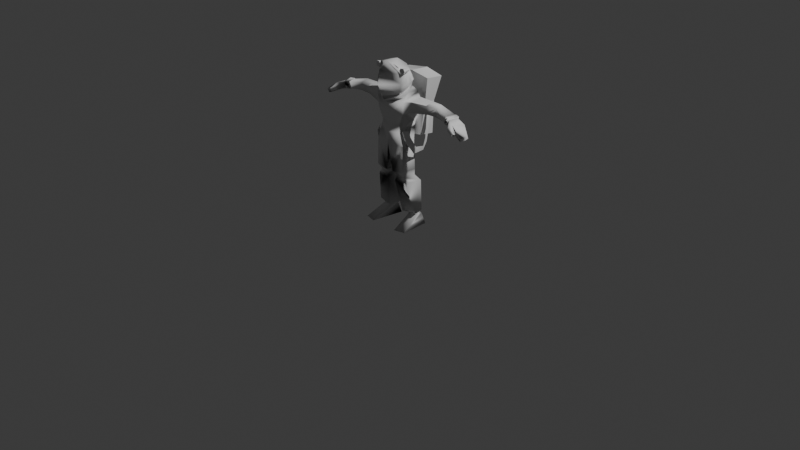 # Source: HALF_ASTRO.blend  (saved by Blender 4.2.66; exported with 4.5.12 LTS)
import bpy
from mathutils import Matrix  # noqa: F401  (used for matrix-valued properties, if any)

bpy.ops.wm.read_factory_settings(use_empty=True)
scene = bpy.context.scene
scene.name = 'Scene'

# ---- collections
col_collection = bpy.data.collections.new('Collection'); scene.collection.children.link(col_collection)

# ---- world
world_world = bpy.data.worlds.new('World'); scene.world = world_world
world_world.use_nodes = True; world_world.node_tree.nodes.clear()
_N = world_world.node_tree.nodes; _L = world_world.node_tree.links
n0 = _N.new('ShaderNodeOutputWorld'); n0.name = 'World Output'; n0.location = (300, 300)
n1 = _N.new('ShaderNodeBackground'); n1.name = 'Background'; n1.location = (10, 300)
n1.inputs[0].default_value = (0.05088, 0.05088, 0.05088, 1.0)
_L.new(n1.outputs[0], n0.inputs[0])
n0.is_active_output = True
world_world.color = (0.05088, 0.05088, 0.05088)
world_world.sun_shadow_jitter_overblur = 0.0

# ---- cameras
cam_camera = bpy.data.cameras.new('Camera')
cam_camera.clip_end = 100.0
cam_camera.ortho_scale = 7.314

# ---- lights
light_light = bpy.data.lights.new('Light', 'POINT')
light_light.energy = 1000.0
light_light.shadow_soft_size = 0.1

# ---- meshes
me_spaceman_data_001 = bpy.data.meshes.new('Spaceman_data.001')
me_spaceman_data_001.from_pydata([(5.627, 44.3, -11.64), (20.25, 46.37, -10.36), (4.273, 47.19, 9.799), (18.4, 48.21, 9.525), (5.054, 53.04, -5.697), (17.9, 53.66, -4.009), (16.21, 53.28, 8.226), (5.942, 53.35, 7.136), (4.549, 57.95, -7.202), (18.25, 59.77, -3.904), (17.27, 59.64, 12.5), (3.918, 57.73, 12.71), (14.89, 101.1, 9.983), (18.12, 101.5, 4.392), (27.15, -3.044e-06, 18.68), (16.27, 163.4, 2.322), (22.62, 11.59, -2.603), (25.0, 2.346e-06, -12.43), (22.42, 11.64, -9.445), (10.33, 2.499e-06, -13.37), (11.35, 10.85, -9.854), (15.17, -3.494e-06, 21.44), (16.41, 161.0, 2.391), (14.43, 163.4, 2.53), (14.57, 160.9, 2.601), (12.54, 10.05, -0.6906), (18.09, 165.3, 11.57), (18.37, 160.0, 11.72), (12.78, 87.04, -7.891), (12.56, 101.8, -9.003), (23.51, 122.0, -9.289), (15.73, 118.6, -13.68), (16.15, 138.9, -9.682), (8.598, 142.7, -7.995), (17.16, 132.3, 11.16), (14.49, 138.9, 1.875), (52.31, 123.6, -6.206), (40.82, 125.2, -8.201), (39.2, 134.5, -6.806), (51.69, 134.8, -5.654), (39.96, 132.8, 3.044), (51.6, 132.4, 2.006), (40.41, 123.6, 1.628), (51.84, 124.5, 2.123), (91.79, 113.9, 10.62), (78.73, 119.4, 7.478), (93.38, 114.2, 5.397), (77.45, 120.8, 12.59), (85.88, 117.4, 12.1), (84.47, 117.8, 14.32), (93.7, 117.5, 11.7), (95.57, 118.6, 5.395), (80.87, 126.8, 9.971), (84.38, 125.0, -2.654), (91.49, 114.0, -0.6137), (82.07, 118.3, -3.68), (78.84, 124.7, 13.77), (87.5, 120.6, 12.54), (85.75, 120.5, 14.8), (13.72, 135.0, 8.952), (8.483, 148.1, -7.906), (12.0, 12.92, -0.6332), (11.6, 12.98, -7.829), (21.48, 14.31, -1.415), (21.11, 13.73, -7.089), (14.59, 165.1, 11.97), (13.39, 106.8, -9.028), (14.88, 159.8, 12.12), (17.49, 86.67, 11.45), (13.69, 138.6, 10.74), (14.93, 159.0, 11.35), (11.78, 166.8, 12.81), (15.08, 143.9, 2.741), (14.33, 140.7, 12.27), (17.69, 146.6, 3.018), (10.79, 166.7, 0.3496), (16.0, 150.2, 13.06), (17.58, 151.5, 6.052), (13.97, 140.6, 11.14), (8.8, 143.8, -9.577), (8.44, 148.3, -9.223), (15.42, 139.5, 1.506), (15.85, 143.6, 2.733), (14.28, 137.6, 11.72), (14.55, 135.1, 9.454), (24.95, 15.99, 1.921), (8.449, 13.77, -10.65), (9.125, 13.66, 3.928), (22.49, 15.03, -9.418), (75.83, 130.2, -3.996), (72.4, 129.3, 6.624), (70.36, 122.6, 6.612), (73.27, 118.9, -5.711), (70.47, 130.4, -5.5), (68.58, 120.6, -7.626), (67.67, 130.1, 4.768), (65.52, 123.0, 4.756), (18.84, 93.74, -11.12), (18.28, 91.31, -27.53), (22.5, 149.2, -34.74), (22.5, 151.0, -15.66), (19.23, 122.1, -26.36), (20.44, 122.5, -18.05), (11.43, 108.2, 10.56), (12.45, 99.99, 12.05), (19.36, 93.52, 10.87), (22.24, 96.29, 5.779), (24.73, 79.77, 3.926), (24.0, 85.88, 0.3945), (24.2, 80.34, -9.25), (26.98, 85.9, -6.643), (24.91, 88.0, -13.0), (26.12, 93.62, -10.05), (18.06, 124.6, -29.39), (19.8, 125.3, -15.63), (10.41, 159.3, -4.187), (14.89, 157.6, 2.831), (10.89, 152.7, -6.175), (9.709, 148.7, -5.367), (17.05, 151.5, 5.236), (17.07, 146.5, 2.287), (13.6, 156.2, -2.806), (16.07, 155.8, 0.9222), (13.18, 150.5, -3.352), (0.0, 99.64, 14.86), (0.0, 87.45, 14.97), (0.0, 106.8, 12.11), (0.0, 118.5, 13.16), (0.0, 127.3, 16.27), (0.0, 130.8, 15.44), (0.0, 134.5, 18.22), (0.0, 161.9, 25.25), (0.0, 169.8, 15.71), (0.0, 136.5, 21.85), (0.0, 170.0, 1.955), (0.0, 149.6, 27.58), (0.0, 136.8, 19.74), (0.0, 130.4, 16.74), (0.0, 133.1, 20.12), (0.0, 89.77, -28.94), (0.0, 152.2, -37.39), (0.0, 91.3, -9.402), (0.0, 153.5, -17.15), (0.0, 123.7, -31.99), (75.62, 129.1, -2.726), (72.94, 128.4, 5.567), (8.598, 142.7, -7.995), (16.83, 119.2, 10.85), (71.34, 123.1, 5.559), (73.62, 120.2, -4.066), (11.6, 12.98, -7.829), (69.87, 130.0, -5.205), (68.2, 121.1, -7.184), (67.36, 129.8, 4.15), (65.39, 123.3, 4.139), (8.483, 148.1, -7.906), (0.0, 134.5, 18.22), (13.69, 138.6, 10.74), (14.89, 157.6, 2.831), (15.08, 143.9, 2.741), (17.05, 151.5, 5.236), (17.07, 146.5, 2.287), (13.97, 140.6, 11.14), (0.0, 136.8, 19.74), (13.72, 135.0, 8.952), (14.49, 138.9, 1.875), (8.8, 143.8, -9.577), (8.44, 148.3, -9.223), (0.0, 130.4, 16.74), (0.0, 133.1, 20.12), (15.85, 143.6, 2.733), (14.55, 135.1, 9.454), (15.42, 139.5, 1.506), (12.0, 12.92, -0.6332), (21.48, 14.31, -1.415), (21.11, 13.73, -7.089), (14.69, 156.2, -2.806), (16.7, 155.8, 0.9222), (16.44, 151.7, -3.352), (18.78, 151.1, 1.053), (0.0, 84.69, -10.33), (22.1, 134.6, -6.678), (22.84, 121.6, 6.375), (24.21, 132.9, 6.773), (13.21, 162.4, 12.22), (19.47, 162.8, 11.5), (16.88, 162.3, 2.294), (14.02, 162.1, 2.619), (-5.627, 44.3, -11.64), (-20.25, 46.37, -10.36), (-4.273, 47.19, 9.799), (-18.4, 48.21, 9.525), (-5.054, 53.04, -5.697), (-17.9, 53.66, -4.009), (-16.21, 53.28, 8.226), (-5.942, 53.35, 7.136), (-4.549, 57.95, -7.202), (-18.25, 59.77, -3.904), (-17.27, 59.64, 12.5), (-3.918, 57.73, 12.71), (-14.89, 101.1, 9.983), (-18.12, 101.5, 4.392), (-27.15, -3.044e-06, 18.68), (-16.27, 163.4, 2.322), (-22.62, 11.59, -2.603), (-25.0, 2.346e-06, -12.43), (-22.42, 11.64, -9.445), (-10.33, 2.499e-06, -13.37), (-11.35, 10.85, -9.854), (-15.17, -3.494e-06, 21.44), (-16.41, 161.0, 2.391), (-14.43, 163.4, 2.53), (-14.57, 160.9, 2.601), (-12.54, 10.05, -0.6906), (-18.09, 165.3, 11.57), (-18.37, 160.0, 11.72), (-12.78, 87.04, -7.891), (-12.56, 101.8, -9.003), (-23.51, 122.0, -9.289), (-15.73, 118.6, -13.68), (-16.15, 138.9, -9.682), (-8.598, 142.7, -7.995), (-17.16, 132.3, 11.16), (-14.49, 138.9, 1.875), (-52.31, 123.6, -6.206), (-40.82, 125.2, -8.201), (-39.2, 134.5, -6.806), (-51.69, 134.8, -5.654), (-39.96, 132.8, 3.044), (-51.6, 132.4, 2.006), (-40.41, 123.6, 1.628), (-51.84, 124.5, 2.123), (-91.79, 113.9, 10.62), (-78.73, 119.4, 7.478), (-93.38, 114.2, 5.397), (-77.45, 120.8, 12.59), (-85.88, 117.4, 12.1), (-84.47, 117.8, 14.32), (-93.7, 117.5, 11.7), (-95.57, 118.6, 5.395), (-80.87, 126.8, 9.971), (-84.38, 125.0, -2.654), (-91.49, 114.0, -0.6137), (-82.07, 118.3, -3.68), (-78.84, 124.7, 13.77), (-87.5, 120.6, 12.54), (-85.75, 120.5, 14.8), (-13.72, 135.0, 8.952), (-8.483, 148.1, -7.906), (-12.0, 12.92, -0.6332), (-11.6, 12.98, -7.829), (-21.48, 14.31, -1.415), (-21.11, 13.73, -7.089), (-14.59, 165.1, 11.97), (-13.39, 106.8, -9.028), (-14.88, 159.8, 12.12), (-17.49, 86.67, 11.45), (-13.69, 138.6, 10.74), (-14.93, 159.0, 11.35), (-11.78, 166.8, 12.81), (-15.08, 143.9, 2.741), (-14.33, 140.7, 12.27), (-17.69, 146.6, 3.018), (-10.79, 166.7, 0.3496), (-16.0, 150.2, 13.06), (-17.58, 151.5, 6.052), (-13.97, 140.6, 11.14), (-8.8, 143.8, -9.577), (-8.44, 148.3, -9.223), (-15.42, 139.5, 1.506), (-15.85, 143.6, 2.733), (-14.28, 137.6, 11.72), (-14.55, 135.1, 9.454), (-24.95, 15.99, 1.921), (-8.449, 13.77, -10.65), (-9.125, 13.66, 3.928), (-22.49, 15.03, -9.418), (-75.83, 130.2, -3.996), (-72.4, 129.3, 6.624), (-70.36, 122.6, 6.612), (-73.27, 118.9, -5.711), (-70.47, 130.4, -5.5), (-68.58, 120.6, -7.626), (-67.67, 130.1, 4.768), (-65.52, 123.0, 4.756), (-18.84, 93.74, -11.12), (-18.28, 91.31, -27.53), (-22.5, 149.2, -34.74), (-22.5, 151.0, -15.66), (-19.23, 122.1, -26.36), (-20.44, 122.5, -18.05), (-11.43, 108.2, 10.56), (-12.45, 99.99, 12.05), (-19.36, 93.52, 10.87), (-22.24, 96.29, 5.779), (-24.73, 79.77, 3.926), (-24.0, 85.88, 0.3945), (-24.2, 80.34, -9.25), (-26.98, 85.9, -6.643), (-24.91, 88.0, -13.0), (-26.12, 93.62, -10.05), (-18.06, 124.6, -29.39), (-19.8, 125.3, -15.63), (-10.41, 159.3, -4.187), (-14.89, 157.6, 2.831), (-10.89, 152.7, -6.175), (-9.709, 148.7, -5.367), (-17.05, 151.5, 5.236), (-17.07, 146.5, 2.287), (-13.6, 156.2, -2.806), (-16.07, 155.8, 0.9222), (-13.18, 150.5, -3.352), (-75.62, 129.1, -2.726), (-72.94, 128.4, 5.567), (-8.598, 142.7, -7.995), (-16.83, 119.2, 10.85), (-71.34, 123.1, 5.559), (-73.62, 120.2, -4.066), (-11.6, 12.98, -7.829), (-69.87, 130.0, -5.205), (-68.2, 121.1, -7.184), (-67.36, 129.8, 4.15), (-65.39, 123.3, 4.139), (-8.483, 148.1, -7.906), (-13.69, 138.6, 10.74), (-14.89, 157.6, 2.831), (-15.08, 143.9, 2.741), (-17.05, 151.5, 5.236), (-17.07, 146.5, 2.287), (-13.97, 140.6, 11.14), (-13.72, 135.0, 8.952), (-14.49, 138.9, 1.875), (-8.8, 143.8, -9.577), (-8.44, 148.3, -9.223), (-15.85, 143.6, 2.733), (-14.55, 135.1, 9.454), (-15.42, 139.5, 1.506), (-12.0, 12.92, -0.6332), (-21.48, 14.31, -1.415), (-21.11, 13.73, -7.089), (-14.69, 156.2, -2.806), (-16.7, 155.8, 0.9222), (-16.44, 151.7, -3.352), (-18.78, 151.1, 1.053), (-22.1, 134.6, -6.678), (-22.84, 121.6, 6.375), (-24.21, 132.9, 6.773), (-13.21, 162.4, 12.22), (-19.47, 162.8, 11.5), (-16.88, 162.3, 2.294), (-14.02, 162.1, 2.619)], [(146, 35), (35, 59), (133, 136), (160, 116), (130, 138), (137, 129), (119, 161), (158, 119), (122, 121), (314, 223), (223, 247), (327, 304), (307, 328), (325, 307), (310, 309)], [(47, 49, 58, 56), (124, 104, 103, 126), (66, 31, 147, 103), (5, 4, 8, 9), (5, 9, 10, 6), (6, 7, 2, 3), (6, 10, 11, 7), (104, 124, 125, 68), (4, 0, 2, 7), (48, 49, 47, 45), (104, 68, 28, 29), (37, 36, 43, 42), (50, 44, 46, 51), (7, 11, 8, 4), (1, 0, 4, 5), (145, 52, 53, 144), (45, 148, 149, 55), (19, 17, 14, 21), (44, 45, 46), (148, 45, 47), (46, 54, 51), (52, 145, 56), (57, 45, 52), (45, 57, 48), (152, 36, 39, 151), (28, 9, 8, 180), (164, 165, 81, 84), (21, 14, 16, 25), (145, 148, 47, 56), (16, 174, 173, 25), (21, 25, 20, 19), (104, 29, 66, 103), (153, 151, 39, 41), (154, 153, 41, 43), (103, 147, 127, 126), (51, 53, 52, 50), (54, 55, 53, 51), (56, 58, 57, 52), (58, 49, 48, 57), (46, 45, 55, 54), (55, 149, 144, 53), (175, 18, 20, 150), (42, 43, 41, 40), (171, 83, 169, 168), (40, 41, 39, 38), (18, 16, 14, 17), (85, 87, 173, 174), (18, 175, 174, 16), (86, 88, 175, 150), (68, 125, 11, 10), (86, 0, 1, 88), (25, 173, 150, 20), (17, 19, 20, 18), (45, 44, 50, 52), (178, 179, 161, 118), (77, 76, 73, 74), (155, 118, 161, 72), (134, 132, 71, 75), (75, 158, 115), (133, 163, 162, 73), (157, 162, 163, 156), (72, 161, 162, 69), (60, 159, 170, 167), (76, 70, 131, 135), (158, 77, 160), (135, 133, 73, 76), (70, 71, 132, 131), (77, 74, 120, 160), (74, 73, 78, 120), (76, 77, 158, 70), (80, 82, 172, 166), (172, 82, 83, 171), (157, 83, 170, 159), (34, 164, 129, 128), (165, 33, 79, 81), (156, 169, 83, 157), (1, 3, 85, 88), (2, 0, 86, 87), (61, 87, 86, 62), (64, 88, 85, 63), (95, 90, 89, 93), (94, 92, 91, 96), (92, 94, 93, 89), (90, 95, 96, 91), (6, 3, 1, 5), (2, 87, 85, 3), (98, 97, 141, 139), (140, 99, 113, 143), (98, 113, 114, 97), (12, 105, 106, 13), (105, 107, 108, 106), (108, 107, 109, 110), (110, 109, 111, 112), (102, 101, 113, 114), (102, 112, 111, 101), (179, 177, 158, 160), (115, 176, 178, 117), (177, 176, 115, 158), (71, 70, 158, 75), (179, 160, 161), (178, 179, 177, 176), (118, 117, 178), (129, 164, 171, 168), (125, 180, 8, 11), (100, 99, 140, 142), (149, 148, 91, 92), (149, 92, 89, 144), (145, 144, 89, 90), (148, 145, 90, 91), (154, 96, 95, 153), (153, 95, 93, 151), (152, 151, 93, 94), (154, 152, 94, 96), (127, 147, 34, 128), (139, 143, 113, 98), (100, 114, 113, 99), (43, 36, 152, 154), (36, 37, 38, 39), (42, 40, 183, 182), (164, 34, 165), (165, 32, 146), (165, 34, 32), (30, 31, 32, 181), (147, 182, 183, 34), (31, 30, 182, 147), (181, 32, 34, 183), (37, 42, 182, 30), (38, 37, 30, 181), (183, 40, 38, 181), (28, 68, 10, 9), (23, 187, 184, 65), (24, 187, 23, 15, 186, 22), (15, 26, 185, 186), (27, 185, 26, 65, 184, 67), (24, 22, 27, 67), (15, 23, 65, 26), (27, 22, 186, 185), (187, 24, 67, 184), (235, 244, 246, 237), (124, 126, 291, 292), (254, 291, 315, 219), (193, 197, 196, 192), (193, 194, 198, 197), (194, 191, 190, 195), (194, 195, 199, 198), (292, 256, 125, 124), (192, 195, 190, 188), (236, 233, 235, 237), (292, 217, 216, 256), (225, 230, 231, 224), (238, 239, 234, 232), (195, 192, 196, 199), (189, 193, 192, 188), (313, 312, 241, 240), (233, 243, 317, 316), (207, 209, 202, 205), (232, 234, 233), (316, 235, 233), (234, 239, 242), (240, 244, 313), (245, 240, 233), (233, 236, 245), (320, 319, 227, 224), (216, 180, 196, 197), (330, 272, 269, 331), (209, 213, 204, 202), (313, 244, 235, 316), (204, 213, 337, 338), (209, 207, 208, 213), (292, 291, 254, 217), (321, 229, 227, 319), (322, 231, 229, 321), (291, 126, 127, 315), (239, 238, 240, 241), (242, 239, 241, 243), (244, 240, 245, 246), (246, 245, 236, 237), (234, 242, 243, 233), (243, 241, 312, 317), (339, 318, 208, 206), (230, 228, 229, 231), (335, 168, 169, 271), (228, 226, 227, 229), (206, 205, 202, 204), (273, 338, 337, 275), (206, 204, 338, 339), (274, 318, 339, 276), (256, 198, 199, 125), (274, 276, 189, 188), (213, 208, 318, 337), (205, 206, 208, 207), (233, 240, 238, 232), (342, 306, 328, 343), (265, 262, 261, 264), (323, 260, 328, 306), (134, 263, 259, 132), (263, 303, 325), (133, 261, 329, 163), (324, 156, 163, 329), (260, 257, 329, 328), (248, 333, 334, 326), (264, 135, 131, 258), (325, 327, 265), (135, 264, 261, 133), (258, 131, 132, 259), (265, 327, 308, 262), (262, 308, 266, 261), (264, 258, 325, 265), (268, 332, 336, 270), (336, 335, 271, 270), (324, 326, 334, 271), (222, 128, 129, 330), (331, 269, 267, 221), (156, 324, 271, 169), (189, 276, 273, 191), (190, 275, 274, 188), (249, 250, 274, 275), (252, 251, 273, 276), (283, 281, 277, 278), (282, 284, 279, 280), (280, 277, 281, 282), (278, 279, 284, 283), (194, 193, 189, 191), (190, 191, 273, 275), (286, 139, 141, 285), (140, 143, 301, 287), (286, 285, 302, 301), (200, 201, 294, 293), (293, 294, 296, 295), (296, 298, 297, 295), (298, 300, 299, 297), (290, 302, 301, 289), (290, 289, 299, 300), (343, 327, 325, 341), (303, 305, 342, 340), (341, 325, 303, 340), (259, 263, 325, 258), (343, 328, 327), (342, 340, 341, 343), (306, 342, 305), (129, 168, 335, 330), (125, 199, 196, 180), (288, 142, 140, 287), (317, 280, 279, 316), (317, 312, 277, 280), (313, 278, 277, 312), (316, 279, 278, 313), (322, 321, 283, 284), (321, 319, 281, 283), (320, 282, 281, 319), (322, 284, 282, 320), (127, 128, 222, 315), (139, 286, 301, 143), (288, 287, 301, 302), (231, 322, 320, 224), (224, 227, 226, 225), (230, 345, 346, 228), (330, 331, 222), (331, 314, 220), (331, 220, 222), (218, 344, 220, 219), (315, 222, 346, 345), (219, 315, 345, 218), (344, 346, 222, 220), (225, 218, 345, 230), (226, 344, 218, 225), (346, 344, 226, 228), (216, 197, 198, 256), (211, 253, 347, 350), (212, 210, 349, 203, 211, 350), (203, 349, 348, 214), (215, 255, 347, 253, 214, 348), (212, 255, 215, 210), (203, 214, 253, 211), (215, 348, 349, 210), (350, 347, 255, 212), (75, 263, 134), (115, 303, 263, 75), (117, 305, 303, 115), (118, 306, 305, 117), (118, 155, 323, 306), (167, 333, 323, 155), (167, 166, 332, 333), (146, 314, 332, 166), (146, 32, 220, 314), (31, 219, 220, 32), (31, 66, 254, 219), (29, 217, 254, 66), (29, 28, 216, 217), (28, 180, 216), (141, 142, 288, 302, 285), (141, 97, 114, 100, 142)])
me_spaceman_data_001.polygons.foreach_set('use_smooth', [1, 1, 1, 1, 1, 1, 1, 1, 1, 1, 1, 1, 1, 1, 1, 1, 1, 1, 1, 1, 1, 1, 1, 1, 1, 1, 1, 1, 1, 1, 1, 1, 1, 1, 1, 1, 1, 1, 1, 1, 1, 1, 1, 1, 1, 1, 1, 1, 1, 1, 1, 1, 1, 1, 1, 1, 1, 1, 1, 1, 1, 1, 1, 1, 1, 1, 1, 1, 1, 1, 1, 1, 1, 1, 1, 1, 1, 1, 1, 1, 1, 1, 1, 1, 1, 1, 1, 0, 0, 1, 1, 1, 1, 1, 1, 1, 1, 1, 1, 1, 0, 1, 1, 1, 0, 1, 1, 1, 1, 1, 1, 1, 1, 1, 1, 0, 1, 1, 1, 1, 1, 1, 1, 1, 1, 0, 1, 1, 0, 1, 0, 0, 0, 0, 0, 0, 0, 0, 1, 1, 1, 1, 1, 1, 1, 1, 1, 1, 1, 1, 1, 1, 1, 1, 1, 1, 1, 1, 1, 1, 1, 1, 1, 1, 1, 1, 1, 1, 1, 1, 1, 1, 1, 1, 1, 1, 1, 1, 1, 1, 1, 1, 1, 1, 1, 1, 1, 1, 1, 1, 1, 1, 1, 1, 1, 1, 1, 1, 1, 1, 1, 1, 1, 1, 1, 1, 1, 1, 1, 1, 1, 1, 1, 1, 1, 1, 1, 1, 1, 1, 1, 1, 1, 1, 1, 0, 0, 1, 1, 1, 1, 1, 1, 1, 1, 1, 1, 1, 0, 1, 1, 1, 0, 1, 1, 1, 1, 1, 1, 1, 1, 1, 1, 0, 1, 1, 1, 1, 1, 1, 1, 1, 1, 0, 1, 1, 0, 1, 0, 0, 0, 0, 0, 0, 0, 0, 1, 1, 1, 1, 1, 1, 1, 1, 1, 1, 1, 1, 1, 1, 1, 1])
_uv = me_spaceman_data_001.uv_layers.new(name='UVMap')
_uv.uv.foreach_set('vector', [0.8602, 0.8567, 0.8617, 0.8922, 0.8756, 0.8929, 0.8796, 0.8574, 0.747, 0.4322, 0.7158, 0.4157, 0.703, 0.4503, 0.7399, 0.4642, 0.0, 0.0, 0.0, 0.0, 0.765, 0.386, 0.747, 0.4322, 0.2298, 0.2055, 0.0, 0.0, 0.0, 0.0, 0.0, 0.0, 0.2298, 0.2055, 0.2606, 0.2201, 0.2617, 0.1738, 0.2299, 0.1677, 0.2207, 0.2719, 0.2298, 0.2055, 0.1676, 0.2605, 0.1592, 0.3186, 0.2207, 0.2719, 0.2514, 0.2795, 0.2606, 0.2201, 0.2298, 0.2055, 0.7158, 0.4157, 0.747, 0.4322, 0.3578, 0.2987, 0.3819, 0.3374, 0.0, 0.0, 0.0, 0.0, 0.1676, 0.2605, 0.2298, 0.2055, 0.937, 0.647, 0.9435, 0.6234, 0.9088, 0.6176, 0.9026, 0.6278, 0.7158, 0.4157, 0.3819, 0.3374, 0.0, 0.0, 0.435, 0.1666, 0.6761, 0.3082, 0.6324, 0.2975, 0.6187, 0.3365, 0.6492, 0.3521, 0.8457, 0.6588, 0.8677, 0.6595, 0.8729, 0.6355, 0.8549, 0.6303, 0.2298, 0.2055, 0.2606, 0.2201, 0.0, 0.0, 0.0, 0.0, 0.0, 0.0, 0.0, 0.0, 0.0, 0.0, 0.2298, 0.2055, 0.8335, 0.7784, 0.7994, 0.7918, 0.8345, 0.851, 0.8574, 0.8043, 0.9235, 0.6977, 0.9624, 0.6977, 0.9746, 0.6531, 0.937, 0.647, 0.7363, 0.5422, 0.5672, 0.603, 0.0, 0.0, 0.0, 0.0, 0.8677, 0.6595, 0.937, 0.647, 0.8729, 0.6355, 0.9435, 0.6234, 0.937, 0.647, 0.9746, 0.6531, 0.7503, 0.8242, 0.7485, 0.7895, 0.7352, 0.8113, 0.8602, 0.8567, 0.8574, 0.8043, 0.8345, 0.851, 0.8345, 0.851, 0.8098, 0.8867, 0.8521, 0.8976, 0.8406, 0.9082, 0.8521, 0.8976, 0.8098, 0.8867, 0.9072, 0.4969, 0.6324, 0.2975, 0.6359, 0.2558, 0.5373, 0.2558, 0.0, 0.0, 0.0, 0.0, 0.0, 0.0, 0.0, 0.0, 0.8802, 0.1728, 0.8822, 0.1309, 0.877, 0.1329, 0.8759, 0.1725, 0.0, 0.0, 0.0, 0.0, 0.5833, 0.5492, 0.0, 0.0, 0.8602, 0.8567, 0.8796, 0.8574, 0.8869, 0.8094, 0.8574, 0.8043, 0.5833, 0.5492, 0.5971, 0.5431, 0.0, 0.0, 0.7363, 0.5422, 0.0, 0.0, 0.7363, 0.5422, 0.7598, 0.5739, 0.7363, 0.5422, 0.7158, 0.4157, 0.435, 0.1666, 0.0, 0.0, 0.747, 0.4322, 0.5386, 0.2844, 0.5373, 0.2558, 0.6359, 0.2558, 0.6324, 0.2975, 0.5373, 0.2558, 0.5386, 0.2844, 0.6324, 0.2975, 0.6359, 0.2558, 0.747, 0.4322, 0.765, 0.386, 0.7367, 0.3691, 0.7158, 0.4157, 0.7521, 0.8489, 0.8345, 0.851, 0.7994, 0.7918, 0.7503, 0.8242, 0.7503, 0.8242, 0.7994, 0.7918, 0.7853, 0.7684, 0.7485, 0.7895, 0.8345, 0.851, 0.8521, 0.8976, 0.8617, 0.8922, 0.8602, 0.8567, 0.8521, 0.8976, 0.8614, 0.9082, 0.869, 0.9014, 0.8617, 0.8922, 0.8763, 0.6864, 0.9235, 0.6977, 0.937, 0.647, 0.8677, 0.6595, 0.7994, 0.7918, 0.8335, 0.7784, 0.813, 0.7486, 0.7853, 0.7684, 0.0, 0.0, 0.6099, 0.5662, 0.6967, 0.5691, 0.0, 0.0, 0.6957, 0.2631, 0.6359, 0.2558, 0.6324, 0.2975, 0.6761, 0.3082, 0.0, 0.0, 0.0, 0.0, 0.8751, 0.2514, 0.8983, 0.2524, 0.6964, 0.2137, 0.6347, 0.2142, 0.6359, 0.2558, 0.6957, 0.2631, 0.6099, 0.5662, 0.5833, 0.5492, 0.0, 0.0, 0.5672, 0.603, 0.0, 0.0, 0.0, 0.0, 0.0, 0.0, 0.0, 0.0, 0.6099, 0.5662, 0.6228, 0.5568, 0.5971, 0.5431, 0.5833, 0.5492, 0.0, 0.0, 0.0, 0.0, 0.0, 0.0, 0.0, 0.0, 0.3819, 0.3374, 0.3578, 0.2987, 0.2606, 0.2201, 0.2514, 0.2795, 0.0, 0.0, 0.0, 0.0, 0.0, 0.0, 0.0, 0.0, 0.7363, 0.5422, 0.7241, 0.5363, 0.6894, 0.5545, 0.6967, 0.5691, 0.5672, 0.603, 0.7363, 0.5422, 0.7598, 0.5739, 0.6099, 0.5662, 0.8345, 0.851, 0.7521, 0.8489, 0.7491, 0.867, 0.8098, 0.8867, 0.0, 0.0, 0.0, 0.0, 0.07846, 0.9414, 0.1317, 0.9407, 0.584, 0.7533, 0.5618, 0.803, 0.6079, 0.7926, 0.6099, 0.762, 0.1306, 0.9539, 0.1317, 0.9407, 0.07846, 0.9414, 0.06493, 0.9486, 0.09573, 0.8487, 0.1246, 0.8045, 0.09282, 0.7616, 0.0473, 0.8261, 0.08319, 0.8866, 0.1214, 0.8893, 0.09573, 0.8487, 0.0, 0.0, 0.0, 0.0, 0.0, 0.0, 0.6079, 0.7926, 0.0, 0.0, 0.0, 0.0, 0.3796, 0.8662, 0.3918, 0.8676, 0.3816, 0.7855, 0.3905, 0.7818, 0.394, 0.7324, 0.3826, 0.7419, 0.9017, 0.06338, 0.9021, 0.129, 0.9054, 0.1279, 0.9054, 0.06781, 0.6476, 0.7908, 0.6079, 0.7926, 0.6605, 0.859, 0.608, 0.8724, 0.0, 0.0, 0.584, 0.7533, 0.6099, 0.762, 0.608, 0.8724, 0.0, 0.0, 0.6079, 0.7926, 0.6476, 0.7908, 0.6079, 0.7926, 0.09282, 0.7616, 0.1246, 0.8045, 0.6605, 0.859, 0.6097, 0.757, 0.5815, 0.7486, 0.584, 0.7533, 0.6099, 0.762, 0.5815, 0.7486, 0.5586, 0.7981, 0.5618, 0.803, 0.584, 0.7533, 0.6476, 0.7908, 0.584, 0.7533, 0.0, 0.0, 0.6079, 0.7926, 0.883, 0.06804, 0.8822, 0.1309, 0.9021, 0.129, 0.9017, 0.06338, 0.8802, 0.1728, 0.8958, 0.1763, 0.9021, 0.129, 0.8822, 0.1309, 0.0, 0.0, 0.0, 0.0, 0.9054, 0.1279, 0.9021, 0.129, 0.7672, 0.3215, 0.0, 0.0, 0.0, 0.0, 0.7574, 0.3326, 0.8822, 0.1309, 0.883, 0.06804, 0.8765, 0.07392, 0.877, 0.1329, 0.3918, 0.8676, 0.8751, 0.2514, 0.0, 0.0, 0.0, 0.0, 0.0, 0.0, 0.1592, 0.3186, 0.06903, 0.1671, 0.0, 0.0, 0.1676, 0.2605, 0.0, 0.0, 0.0, 0.0, 0.06185, 0.1224, 0.04819, 0.1274, 0.06185, 0.1224, 0.02888, 0.09067, 0.02543, 0.1058, 0.05678, 0.1901, 0.06921, 0.1922, 0.06903, 0.1671, 0.05453, 0.1676, 0.9088, 0.3614, 0.8912, 0.3669, 0.8907, 0.4034, 0.9087, 0.404, 0.9087, 0.4282, 0.8904, 0.4229, 0.8723, 0.4859, 0.9072, 0.4969, 0.8912, 0.3669, 0.9088, 0.3614, 0.9104, 0.3032, 0.8738, 0.3144, 0.8904, 0.4229, 0.9087, 0.4282, 0.9087, 0.404, 0.8907, 0.4034, 0.2207, 0.2719, 0.1592, 0.3186, 0.0, 0.0, 0.2298, 0.2055, 0.1676, 0.2605, 0.0, 0.0, 0.0, 0.0, 0.1592, 0.3186, 0.1155, 0.5895, 0.1132, 0.5119, 0.07319, 0.5956, 0.0, 0.0, 0.4356, 0.512, 0.0, 0.0, 0.0, 0.0, 0.0, 0.0, 0.0, 0.0, 0.0, 0.0, 0.0, 0.0, 0.0, 0.0, 0.3199, 0.9008, 0.2924, 0.9056, 0.2908, 0.9346, 0.3288, 0.9284, 0.2924, 0.9056, 0.2385, 0.8974, 0.2166, 0.9205, 0.2908, 0.9346, 0.2326, 0.8636, 0.2023, 0.863, 0.2166, 0.9205, 0.2385, 0.8974, 0.2551, 0.8329, 0.226, 0.8328, 0.2023, 0.863, 0.2326, 0.8636, 0.2656, 0.5838, 0.2681, 0.5154, 0.2537, 0.5307, 0.2514, 0.5688, 0.2656, 0.5838, 0.2326, 0.8636, 0.2023, 0.863, 0.2681, 0.5154, 0.0, 0.0, 0.0, 0.0, 0.1214, 0.8893, 0.0, 0.0, 0.08792, 0.8915, 0.0, 0.0, 0.0, 0.0, 0.08734, 0.9182, 0.0, 0.0, 0.0, 0.0, 0.08792, 0.8915, 0.1214, 0.8893, 0.09282, 0.7616, 0.6079, 0.7926, 0.0, 0.0, 0.08319, 0.8866, 0.0, 0.0, 0.0, 0.0, 0.07846, 0.9414, 0.0, 0.0, 0.0, 0.0, 0.0, 0.0, 0.0, 0.0, 0.08857, 0.9361, 0.08734, 0.9182, 0.0, 0.0, 0.0, 0.0, 0.0, 0.0, 0.0, 0.0, 0.8983, 0.2524, 0.3578, 0.2987, 0.0, 0.0, 0.0, 0.0, 0.2606, 0.2201, 0.0, 0.0, 0.0, 0.0, 0.4356, 0.512, 0.0, 0.0, 0.8723, 0.4859, 0.8904, 0.4229, 0.9746, 0.6531, 0.9624, 0.6977, 0.8335, 0.7784, 0.8912, 0.3669, 0.8723, 0.4859, 0.9624, 0.6977, 0.8907, 0.4034, 0.8912, 0.3669, 0.8335, 0.7784, 0.8574, 0.8043, 0.8904, 0.4229, 0.8907, 0.4034, 0.8574, 0.8043, 0.9746, 0.6531, 0.5373, 0.2558, 0.9087, 0.404, 0.9087, 0.4282, 0.5386, 0.2844, 0.5281, 0.2085, 0.9088, 0.3614, 0.9087, 0.404, 0.5373, 0.2558, 0.9104, 0.3032, 0.9088, 0.3614, 0.5281, 0.2085, 0.5252, 0.1563, 0.9087, 0.4282, 0.9072, 0.4969, 0.5252, 0.1563, 0.5386, 0.2844, 0.747, 0.4322, 0.765, 0.386, 0.7672, 0.3215, 0.7574, 0.3326, 0.0, 0.0, 0.0, 0.0, 0.0, 0.0, 0.1155, 0.5895, 0.0, 0.0, 0.0, 0.0, 0.0, 0.0, 0.0, 0.0, 0.6359, 0.2558, 0.6324, 0.2975, 0.9072, 0.4969, 0.5373, 0.2558, 0.6324, 0.2975, 0.6761, 0.3082, 0.6957, 0.2631, 0.6359, 0.2558, 0.6957, 0.2631, 0.6761, 0.3082, 0.0, 0.0, 0.0, 0.0, 0.0, 0.0, 0.7672, 0.3215, 0.8822, 0.1309, 0.0, 0.0, 0.791, 0.208, 0.0, 0.0, 0.0, 0.0, 0.7672, 0.3215, 0.791, 0.208, 0.0, 0.0, 0.0, 0.0, 0.791, 0.208, 0.0, 0.0, 0.765, 0.386, 0.0, 0.0, 0.0, 0.0, 0.7672, 0.3215, 0.0, 0.0, 0.0, 0.0, 0.0, 0.0, 0.765, 0.386, 0.0, 0.0, 0.791, 0.208, 0.7672, 0.3215, 0.0, 0.0, 0.6761, 0.3082, 0.6957, 0.2631, 0.0, 0.0, 0.0, 0.0, 0.6957, 0.2631, 0.6761, 0.3082, 0.0, 0.0, 0.0, 0.0, 0.0, 0.0, 0.6761, 0.3082, 0.6957, 0.2631, 0.0, 0.0, 0.0, 0.0, 0.3819, 0.3374, 0.2514, 0.2795, 0.2606, 0.2201, 0.625, 0.25, 0.5, 0.25, 0.5, 1.0, 0.625, 1.0, 0.375, 0.25, 0.5, 0.25, 0.625, 0.25, 0.625, 0.5, 0.5, 0.5, 0.375, 0.5, 0.625, 0.5, 0.625, 0.75, 0.5, 0.75, 0.5, 0.5, 0.375, 0.75, 0.5, 0.75, 0.625, 0.75, 0.625, 1.0, 0.5, 1.0, 0.375, 1.0, 0.125, 0.5, 0.375, 0.5, 0.375, 0.75, 0.125, 0.75, 0.625, 0.5, 0.875, 0.5, 0.875, 0.75, 0.625, 0.75, 0.375, 0.75, 0.375, 0.5, 0.5, 0.5, 0.5, 0.75, 0.5, 0.25, 0.125, 0.5, 0.375, 1.0, 0.5, 1.0, 0.8602, 0.8567, 0.8796, 0.8574, 0.8756, 0.8929, 0.8617, 0.8922, 0.747, 0.4322, 0.7399, 0.4642, 0.703, 0.4503, 0.7158, 0.4157, 0.0, 0.0, 0.747, 0.4322, 0.765, 0.386, 0.0, 0.0, 0.2298, 0.2055, 0.0, 0.0, 0.0, 0.0, 0.0, 0.0, 0.2298, 0.2055, 0.2299, 0.1677, 0.2617, 0.1738, 0.2606, 0.2201, 0.2207, 0.2719, 0.1592, 0.3186, 0.1676, 0.2605, 0.2298, 0.2055, 0.2207, 0.2719, 0.2298, 0.2055, 0.2606, 0.2201, 0.2514, 0.2795, 0.7158, 0.4157, 0.3819, 0.3374, 0.3578, 0.2987, 0.747, 0.4322, 0.0, 0.0, 0.2298, 0.2055, 0.1676, 0.2605, 0.0, 0.0, 0.937, 0.647, 0.9026, 0.6278, 0.9088, 0.6176, 0.9435, 0.6234, 0.7158, 0.4157, 0.435, 0.1666, 0.0, 0.0, 0.3819, 0.3374, 0.6761, 0.3082, 0.6492, 0.3521, 0.6187, 0.3365, 0.6324, 0.2975, 0.8457, 0.6588, 0.8549, 0.6303, 0.8729, 0.6355, 0.8677, 0.6595, 0.2298, 0.2055, 0.0, 0.0, 0.0, 0.0, 0.2606, 0.2201, 0.0, 0.0, 0.2298, 0.2055, 0.0, 0.0, 0.0, 0.0, 0.8335, 0.7784, 0.8574, 0.8043, 0.8345, 0.851, 0.7994, 0.7918, 0.9235, 0.6977, 0.937, 0.647, 0.9746, 0.6531, 0.9624, 0.6977, 0.7363, 0.5422, 0.0, 0.0, 0.0, 0.0, 0.5672, 0.603, 0.8677, 0.6595, 0.8729, 0.6355, 0.937, 0.647, 0.9435, 0.6234, 0.9746, 0.6531, 0.937, 0.647, 0.7503, 0.8242, 0.7352, 0.8113, 0.7485, 0.7895, 0.8602, 0.8567, 0.8345, 0.851, 0.8574, 0.8043, 0.8345, 0.851, 0.8521, 0.8976, 0.8098, 0.8867, 0.8406, 0.9082, 0.8098, 0.8867, 0.8521, 0.8976, 0.9072, 0.4969, 0.5373, 0.2558, 0.6359, 0.2558, 0.6324, 0.2975, 0.0, 0.0, 0.0, 0.0, 0.0, 0.0, 0.0, 0.0, 0.8802, 0.1728, 0.8759, 0.1725, 0.877, 0.1329, 0.8822, 0.1309, 0.0, 0.0, 0.0, 0.0, 0.5833, 0.5492, 0.0, 0.0, 0.8602, 0.8567, 0.8574, 0.8043, 0.8869, 0.8094, 0.8796, 0.8574, 0.5833, 0.5492, 0.7363, 0.5422, 0.0, 0.0, 0.5971, 0.5431, 0.0, 0.0, 0.7363, 0.5422, 0.7598, 0.5739, 0.7363, 0.5422, 0.7158, 0.4157, 0.747, 0.4322, 0.0, 0.0, 0.435, 0.1666, 0.5386, 0.2844, 0.6324, 0.2975, 0.6359, 0.2558, 0.5373, 0.2558, 0.5373, 0.2558, 0.6359, 0.2558, 0.6324, 0.2975, 0.5386, 0.2844, 0.747, 0.4322, 0.7158, 0.4157, 0.7367, 0.3691, 0.765, 0.386, 0.7521, 0.8489, 0.7503, 0.8242, 0.7994, 0.7918, 0.8345, 0.851, 0.7503, 0.8242, 0.7485, 0.7895, 0.7853, 0.7684, 0.7994, 0.7918, 0.8345, 0.851, 0.8602, 0.8567, 0.8617, 0.8922, 0.8521, 0.8976, 0.8521, 0.8976, 0.8617, 0.8922, 0.869, 0.9014, 0.8614, 0.9082, 0.8763, 0.6864, 0.8677, 0.6595, 0.937, 0.647, 0.9235, 0.6977, 0.7994, 0.7918, 0.7853, 0.7684, 0.813, 0.7486, 0.8335, 0.7784, 0.0, 0.0, 0.0, 0.0, 0.6967, 0.5691, 0.6099, 0.5662, 0.6957, 0.2631, 0.6761, 0.3082, 0.6324, 0.2975, 0.6359, 0.2558, 0.0, 0.0, 0.8983, 0.2524, 0.8751, 0.2514, 0.0, 0.0, 0.6964, 0.2137, 0.6957, 0.2631, 0.6359, 0.2558, 0.6347, 0.2142, 0.6099, 0.5662, 0.5672, 0.603, 0.0, 0.0, 0.5833, 0.5492, 0.0, 0.0, 0.0, 0.0, 0.0, 0.0, 0.0, 0.0, 0.6099, 0.5662, 0.5833, 0.5492, 0.5971, 0.5431, 0.6228, 0.5568, 0.0, 0.0, 0.0, 0.0, 0.0, 0.0, 0.0, 0.0, 0.3819, 0.3374, 0.2514, 0.2795, 0.2606, 0.2201, 0.3578, 0.2987, 0.0, 0.0, 0.0, 0.0, 0.0, 0.0, 0.0, 0.0, 0.7363, 0.5422, 0.6967, 0.5691, 0.6894, 0.5545, 0.7241, 0.5363, 0.5672, 0.603, 0.6099, 0.5662, 0.7598, 0.5739, 0.7363, 0.5422, 0.8345, 0.851, 0.8098, 0.8867, 0.7491, 0.867, 0.7521, 0.8489, 0.0, 0.0, 0.1317, 0.9407, 0.07846, 0.9414, 0.0, 0.0, 0.584, 0.7533, 0.6099, 0.762, 0.6079, 0.7926, 0.5618, 0.803, 0.1306, 0.9539, 0.06493, 0.9486, 0.07846, 0.9414, 0.1317, 0.9407, 0.09573, 0.8487, 0.0473, 0.8261, 0.09282, 0.7616, 0.1246, 0.8045, 0.08319, 0.8866, 0.09573, 0.8487, 0.1214, 0.8893, 0.0, 0.0, 0.6079, 0.7926, 0.0, 0.0, 0.0, 0.0, 0.0, 0.0, 0.3918, 0.8676, 0.3796, 0.8662, 0.0, 0.0, 0.3816, 0.7855, 0.3826, 0.7419, 0.394, 0.7324, 0.3905, 0.7818, 0.9017, 0.06338, 0.9054, 0.06781, 0.9054, 0.1279, 0.9021, 0.129, 0.6476, 0.7908, 0.608, 0.8724, 0.6605, 0.859, 0.6079, 0.7926, 0.0, 0.0, 0.6099, 0.762, 0.584, 0.7533, 0.608, 0.8724, 0.6476, 0.7908, 0.6079, 0.7926, 0.0, 0.0, 0.6079, 0.7926, 0.6605, 0.859, 0.1246, 0.8045, 0.09282, 0.7616, 0.6097, 0.757, 0.6099, 0.762, 0.584, 0.7533, 0.5815, 0.7486, 0.5815, 0.7486, 0.584, 0.7533, 0.5618, 0.803, 0.5586, 0.7981, 0.6476, 0.7908, 0.6079, 0.7926, 0.0, 0.0, 0.584, 0.7533, 0.883, 0.06804, 0.9017, 0.06338, 0.9021, 0.129, 0.8822, 0.1309, 0.8802, 0.1728, 0.8822, 0.1309, 0.9021, 0.129, 0.8958, 0.1763, 0.0, 0.0, 0.9021, 0.129, 0.9054, 0.1279, 0.0, 0.0, 0.7672, 0.3215, 0.7574, 0.3326, 0.0, 0.0, 0.0, 0.0, 0.8822, 0.1309, 0.877, 0.1329, 0.8765, 0.07392, 0.883, 0.06804, 0.3918, 0.8676, 0.0, 0.0, 0.0, 0.0, 0.8751, 0.2514, 0.0, 0.0, 0.0, 0.0, 0.06903, 0.1671, 0.1592, 0.3186, 0.1676, 0.2605, 0.06185, 0.1224, 0.0, 0.0, 0.0, 0.0, 0.04819, 0.1274, 0.02543, 0.1058, 0.02888, 0.09067, 0.06185, 0.1224, 0.05678, 0.1901, 0.05453, 0.1676, 0.06903, 0.1671, 0.06921, 0.1922, 0.9088, 0.3614, 0.9087, 0.404, 0.8907, 0.4034, 0.8912, 0.3669, 0.9087, 0.4282, 0.9072, 0.4969, 0.8723, 0.4859, 0.8904, 0.4229, 0.8912, 0.3669, 0.8738, 0.3144, 0.9104, 0.3032, 0.9088, 0.3614, 0.8904, 0.4229, 0.8907, 0.4034, 0.9087, 0.404, 0.9087, 0.4282, 0.2207, 0.2719, 0.2298, 0.2055, 0.0, 0.0, 0.1592, 0.3186, 0.1676, 0.2605, 0.1592, 0.3186, 0.0, 0.0, 0.0, 0.0, 0.1155, 0.5895, 0.0, 0.0, 0.07319, 0.5956, 0.1132, 0.5119, 0.4356, 0.512, 0.0, 0.0, 0.0, 0.0, 0.0, 0.0, 0.0, 0.0, 0.0, 0.0, 0.0, 0.0, 0.0, 0.0, 0.3199, 0.9008, 0.3288, 0.9284, 0.2908, 0.9346, 0.2924, 0.9056, 0.2924, 0.9056, 0.2908, 0.9346, 0.2166, 0.9205, 0.2385, 0.8974, 0.2326, 0.8636, 0.2385, 0.8974, 0.2166, 0.9205, 0.2023, 0.863, 0.2551, 0.8329, 0.2326, 0.8636, 0.2023, 0.863, 0.226, 0.8328, 0.2656, 0.5838, 0.2514, 0.5688, 0.2537, 0.5307, 0.2681, 0.5154, 0.2656, 0.5838, 0.2681, 0.5154, 0.2023, 0.863, 0.2326, 0.8636, 0.0, 0.0, 0.0, 0.0, 0.1214, 0.8893, 0.0, 0.0, 0.08792, 0.8915, 0.08734, 0.9182, 0.0, 0.0, 0.0, 0.0, 0.0, 0.0, 0.1214, 0.8893, 0.08792, 0.8915, 0.0, 0.0, 0.09282, 0.7616, 0.08319, 0.8866, 0.0, 0.0, 0.6079, 0.7926, 0.0, 0.0, 0.07846, 0.9414, 0.0, 0.0, 0.0, 0.0, 0.0, 0.0, 0.0, 0.0, 0.0, 0.0, 0.08857, 0.9361, 0.0, 0.0, 0.08734, 0.9182, 0.0, 0.0, 0.8983, 0.2524, 0.0, 0.0, 0.0, 0.0, 0.3578, 0.2987, 0.2606, 0.2201, 0.0, 0.0, 0.0, 0.0, 0.0, 0.0, 0.0, 0.0, 0.4356, 0.512, 0.0, 0.0, 0.8723, 0.4859, 0.9624, 0.6977, 0.9746, 0.6531, 0.8904, 0.4229, 0.8335, 0.7784, 0.9624, 0.6977, 0.8723, 0.4859, 0.8912, 0.3669, 0.8907, 0.4034, 0.8574, 0.8043, 0.8335, 0.7784, 0.8912, 0.3669, 0.8904, 0.4229, 0.9746, 0.6531, 0.8574, 0.8043, 0.8907, 0.4034, 0.5373, 0.2558, 0.5386, 0.2844, 0.9087, 0.4282, 0.9087, 0.404, 0.5281, 0.2085, 0.5373, 0.2558, 0.9087, 0.404, 0.9088, 0.3614, 0.9104, 0.3032, 0.5252, 0.1563, 0.5281, 0.2085, 0.9088, 0.3614, 0.9087, 0.4282, 0.5386, 0.2844, 0.5252, 0.1563, 0.9072, 0.4969, 0.747, 0.4322, 0.7574, 0.3326, 0.7672, 0.3215, 0.765, 0.386, 0.0, 0.0, 0.1155, 0.5895, 0.0, 0.0, 0.0, 0.0, 0.0, 0.0, 0.0, 0.0, 0.0, 0.0, 0.0, 0.0, 0.6359, 0.2558, 0.5373, 0.2558, 0.9072, 0.4969, 0.6324, 0.2975, 0.6324, 0.2975, 0.6359, 0.2558, 0.6957, 0.2631, 0.6761, 0.3082, 0.6957, 0.2631, 0.0, 0.0, 0.0, 0.0, 0.6761, 0.3082, 0.0, 0.0, 0.8822, 0.1309, 0.7672, 0.3215, 0.0, 0.0, 0.0, 0.0, 0.791, 0.208, 0.0, 0.0, 0.791, 0.208, 0.7672, 0.3215, 0.0, 0.0, 0.0, 0.0, 0.791, 0.208, 0.0, 0.0, 0.765, 0.386, 0.7672, 0.3215, 0.0, 0.0, 0.0, 0.0, 0.0, 0.0, 0.765, 0.386, 0.0, 0.0, 0.0, 0.0, 0.0, 0.0, 0.0, 0.0, 0.7672, 0.3215, 0.791, 0.208, 0.6761, 0.3082, 0.0, 0.0, 0.0, 0.0, 0.6957, 0.2631, 0.6957, 0.2631, 0.0, 0.0, 0.0, 0.0, 0.6761, 0.3082, 0.0, 0.0, 0.0, 0.0, 0.6957, 0.2631, 0.6761, 0.3082, 0.0, 0.0, 0.2606, 0.2201, 0.2514, 0.2795, 0.3819, 0.3374, 0.625, 0.25, 0.625, 1.0, 0.5, 1.0, 0.5, 0.25, 0.375, 0.25, 0.375, 0.5, 0.5, 0.5, 0.625, 0.5, 0.625, 0.25, 0.5, 0.25, 0.625, 0.5, 0.5, 0.5, 0.5, 0.75, 0.625, 0.75, 0.375, 0.75, 0.375, 1.0, 0.5, 1.0, 0.625, 1.0, 0.625, 0.75, 0.5, 0.75, 0.125, 0.5, 0.125, 0.75, 0.375, 0.75, 0.375, 0.5, 0.625, 0.5, 0.625, 0.75, 0.875, 0.75, 0.875, 0.5, 0.375, 0.75, 0.5, 0.75, 0.5, 0.5, 0.375, 0.5, 0.5, 0.25, 0.5, 1.0, 0.375, 1.0, 0.125, 0.5, 0.0473, 0.8261, 0.0473, 0.8261, 0.09573, 0.8487, 0.09573, 0.8487, 0.09573, 0.8487, 0.08319, 0.8866, 0.0473, 0.8261, 0.08734, 0.9182, 0.08734, 0.9182, 0.08792, 0.8915, 0.09573, 0.8487, 0.08857, 0.9361, 0.08857, 0.9361, 0.08734, 0.9182, 0.08734, 0.9182, 0.08857, 0.9361, 0.1306, 0.9539, 0.1306, 0.9539, 0.08857, 0.9361, 0.0, 0.0, 0.0, 0.0, 0.1306, 0.9539, 0.1306, 0.9539, 0.0, 0.0, 0.0, 0.0, 0.0, 0.0, 0.0, 0.0, 0.0, 0.0, 0.0, 0.0, 0.0, 0.0, 0.0, 0.0, 0.0, 0.0, 0.791, 0.208, 0.791, 0.208, 0.0, 0.0, 0.0, 0.0, 0.0, 0.0, 0.791, 0.208, 0.791, 0.208, 0.0, 0.0, 0.0, 0.0, 0.0, 0.0, 0.0, 0.0, 0.435, 0.1666, 0.435, 0.1666, 0.0, 0.0, 0.0, 0.0, 0.435, 0.1666, 0.0, 0.0, 0.0, 0.0, 0.435, 0.1666, 0.0, 0.0, 0.0, 0.0, 0.0, 0.0, 0.07319, 0.5956, 0.0, 0.0, 0.0, 0.0, 0.0, 0.0, 0.0, 0.0, 0.07319, 0.5956, 0.0, 0.0, 0.0, 0.0, 0.0, 0.0, 0.0, 0.0])
me_spaceman_data_001.update()
me_spaceman_data_001.normals_split_custom_set([tuple(v) for v in zip(*[iter([0.2186, -0.6943, 0.6857, 0.464, 0.2973, 0.8345, -0.1373, 0.4767, 0.8683, -0.214, 0.4858, 0.8474, 0.09193, 0.1496, 0.9845, 0.306, 0.9253, 0.2241, 0.2777, -0.3212, 0.9054, 0.0, -0.0488, 0.9988, 0.3566, 0.7096, -0.6076, 0.5395, -0.3376, -0.7713, 0.4356, -0.1628, 0.8853, 0.2777, -0.3212, 0.9054, 0.904, 0.4047, 0.138, -0.6501, -0.2751, -0.7083, -0.5711, -0.2341, -0.7868, 0.6495, -0.3126, -0.6931, 0.904, 0.4047, 0.138, 0.6495, -0.3126, -0.6931, 0.7042, -0.3107, 0.6384, 0.4603, -0.2089, 0.8628, 0.4603, -0.2089, 0.8628, -0.2446, -0.8442, 0.4769, 0.5899, -0.1147, -0.7993, -0.3378, 0.9249, -0.1747, 0.4603, -0.2089, 0.8628, 0.7042, -0.3107, 0.6384, 0.3514, -0.4685, -0.8106, -0.2446, -0.8442, 0.4769, 0.306, 0.9253, 0.2241, 0.09193, 0.1496, 0.9845, -0.706, -0.004939, 0.7082, 0.1957, 0.5109, 0.837, -0.6501, -0.2751, -0.7083, -0.6258, 0.1948, -0.7553, 0.5899, -0.1147, -0.7993, -0.2446, -0.8442, 0.4769, -0.08158, -0.6488, 0.7566, 0.464, 0.2973, 0.8345, 0.2186, -0.6943, 0.6857, -0.3094, -0.9401, 0.1434, 0.306, 0.9253, 0.2241, 0.1957, 0.5109, 0.837, 0.2186, 0.9227, -0.3176, 0.0806, -0.09042, 0.9926, 0.917, 0.02621, 0.398, -0.2985, -0.8485, -0.437, 0.07065, -0.7714, 0.6324, 0.61, -0.6157, 0.4987, 0.1823, -0.8177, 0.546, 0.4272, -0.6886, -0.5859, 0.9838, -0.1691, -0.05891, 0.9529, 0.2545, -0.1651, -0.2446, -0.8442, 0.4769, 0.3514, -0.4685, -0.8106, -0.5711, -0.2341, -0.7868, -0.6501, -0.2751, -0.7083, 0.6451, 0.3446, -0.682, -0.6258, 0.1948, -0.7553, -0.6501, -0.2751, -0.7083, 0.904, 0.4047, 0.138, 0.8475, 0.2046, 0.4898, 0.4817, 0.8641, -0.1459, 0.1175, 0.7912, -0.6001, 0.8075, 0.3229, 0.4936, -0.3094, -0.9401, 0.1434, 0.4301, -0.8608, 0.2722, 0.9873, 0.09274, 0.1288, -0.4726, -0.8549, 0.2142, 0.9908, 0.04884, 0.1261, 0.1565, -0.0599, 0.9859, 0.614, -0.205, 0.7622, -0.4596, -0.1761, 0.8705, 0.4272, -0.6886, -0.5859, -0.3094, -0.9401, 0.1434, 0.9838, -0.1691, -0.05891, 0.4301, -0.8608, 0.2722, -0.3094, -0.9401, 0.1434, 0.2186, -0.6943, 0.6857, 0.9838, -0.1691, -0.05891, 0.9576, 0.009158, 0.2878, 0.9529, 0.2545, -0.1651, 0.4817, 0.8641, -0.1459, 0.8475, 0.2046, 0.4898, -0.214, 0.4858, 0.8474, 0.2299, 0.08065, -0.9699, -0.3094, -0.9401, 0.1434, 0.4817, 0.8641, -0.1459, -0.3094, -0.9401, 0.1434, 0.2299, 0.08065, -0.9699, -0.08158, -0.6488, 0.7566, -0.9732, -0.04508, -0.2255, -0.2985, -0.8485, -0.437, 0.2517, 0.8015, -0.5425, -0.5029, 0.4393, -0.7444, 0.2186, 0.9227, -0.3176, 0.6495, -0.3126, -0.6931, -0.5711, -0.2341, -0.7868, -0.4383, 0.1113, -0.8919, 0.8287, 0.275, 0.4875, 0.9871, -0.1597, -0.01256, 0.4884, -0.5922, -0.6409, 0.3446, -0.8647, -0.3655, -0.4596, -0.1761, 0.8705, 0.614, -0.205, 0.7622, 0.7165, 0.5628, 0.4121, -0.689, 0.1325, 0.7125, 0.8475, 0.2046, 0.4898, 0.4301, -0.8608, 0.2722, 0.2186, -0.6943, 0.6857, -0.214, 0.4858, 0.8474, 0.7165, 0.5628, 0.4121, 0.6907, -0.3493, 0.6332, -0.3176, -0.7428, 0.5893, -0.689, 0.1325, 0.7125, -0.4596, -0.1761, 0.8705, -0.689, 0.1325, 0.7125, -0.213, -0.883, -0.4182, 0.9908, 0.04884, 0.1261, 0.306, 0.9253, 0.2241, 0.0806, -0.09042, 0.9926, 0.3566, 0.7096, -0.6076, 0.2777, -0.3212, 0.9054, -0.5606, 0.805, 0.1939, -0.5029, 0.4393, -0.7444, 0.2517, 0.8015, -0.5425, 0.2017, 0.6305, 0.7496, -0.4531, -0.3466, 0.8213, -0.5606, 0.805, 0.1939, 0.2017, 0.6305, 0.7496, 0.07065, -0.7714, 0.6324, 0.2777, -0.3212, 0.9054, 0.4356, -0.1628, 0.8853, -3.02e-08, -0.3276, 0.9448, 0.0, -0.0488, 0.9988, 0.9529, 0.2545, -0.1651, 0.1175, 0.7912, -0.6001, 0.4817, 0.8641, -0.1459, 0.1823, -0.8177, 0.546, 0.9576, 0.009158, 0.2878, -0.4726, -0.8549, 0.2142, 0.1175, 0.7912, -0.6001, 0.9529, 0.2545, -0.1651, -0.214, 0.4858, 0.8474, -0.1373, 0.4767, 0.8683, 0.2299, 0.08065, -0.9699, 0.4817, 0.8641, -0.1459, -0.1373, 0.4767, 0.8683, 0.464, 0.2973, 0.8345, -0.08158, -0.6488, 0.7566, 0.2299, 0.08065, -0.9699, 0.9838, -0.1691, -0.05891, -0.3094, -0.9401, 0.1434, -0.4726, -0.8549, 0.2142, 0.9576, 0.009158, 0.2878, -0.4726, -0.8549, 0.2142, 0.9873, 0.09274, 0.1288, 0.8075, 0.3229, 0.4936, 0.1175, 0.7912, -0.6001, 0.7478, 0.2815, -0.6013, -0.4542, 0.5023, -0.7358, -0.213, -0.883, -0.4182, -0.7672, -0.1377, -0.6264, 0.61, -0.6157, 0.4987, 0.07065, -0.7714, 0.6324, 0.2017, 0.6305, 0.7496, -0.04314, 0.4593, 0.8872, 0.8708, -0.4482, -0.2019, 0.7627, 0.2418, 0.5998, -2.858e-08, -0.9727, 0.2322, -0.2725, -0.8605, 0.4304, -0.04314, 0.4593, 0.8872, 0.2017, 0.6305, 0.7496, 0.2517, 0.8015, -0.5425, 0.01637, 0.6883, -0.7252, -0.4542, 0.5023, -0.7358, 0.7165, 0.5628, 0.4121, 0.614, -0.205, 0.7622, 0.1565, -0.0599, 0.9859, 0.5626, -0.7876, 0.2512, -0.3065, -0.931, 0.1985, -0.3176, -0.7428, 0.5893, 0.6907, -0.3493, 0.6332, -0.4542, 0.5023, -0.7358, 0.7478, 0.2815, -0.6013, 0.6907, -0.3493, 0.6332, 0.7165, 0.5628, 0.4121, -0.2362, -0.878, -0.4163, 0.57, -0.7271, -0.3826, 0.7478, 0.2815, -0.6013, -0.7672, -0.1377, -0.6264, 0.1957, 0.5109, 0.837, -0.706, -0.004939, 0.7082, 0.3514, -0.4685, -0.8106, 0.7042, -0.3107, 0.6384, -0.2362, -0.878, -0.4163, -0.6258, 0.1948, -0.7553, 0.6451, 0.3446, -0.682, 0.57, -0.7271, -0.3826, -0.689, 0.1325, 0.7125, -0.3176, -0.7428, 0.5893, -0.7672, -0.1377, -0.6264, -0.213, -0.883, -0.4182, 0.1565, -0.0599, 0.9859, 0.9908, 0.04884, 0.1261, -0.213, -0.883, -0.4182, -0.4542, 0.5023, -0.7358, -0.3094, -0.9401, 0.1434, 0.4272, -0.6886, -0.5859, 0.1823, -0.8177, 0.546, 0.4817, 0.8641, -0.1459, 0.5634, -0.3067, -0.7672, 0.9778, -0.209, -0.01669, 0.9179, -0.3612, -0.1641, 0.7762, -0.1864, -0.6023, 0.9931, 0.116, -0.01551, 0.8118, -0.06492, 0.5803, 0.5436, -0.7583, -0.3599, 0.9325, -0.1963, -0.3032, 0.3913, 0.7668, -0.5087, 0.7762, -0.1864, -0.6023, 0.9179, -0.3612, -0.1641, 0.8651, -0.3993, -0.3035, 0.0, 0.9898, -0.1423, 0.0928, 0.8789, 0.4679, 0.5886, 0.7023, -0.4004, -0.3712, 0.8785, -0.3006, -0.3712, 0.8785, -0.3006, 0.8581, 0.488, -0.1595, 0.2098, 0.9748, 0.07542, 6.839e-08, -0.9997, -0.02273, 0.2, -0.9538, 0.2242, 0.4506, -0.8027, 0.3906, 0.5436, -0.7583, -0.3599, -0.1366, 0.9043, 0.4044, 0.4506, -0.8027, 0.3906, 0.2, -0.9538, 0.2242, -0.5095, 0.08955, 0.8558, 0.8651, -0.3993, -0.3035, 0.9179, -0.3612, -0.1641, 0.9075, -0.401, 0.1249, 0.8985, -0.3702, 0.236, 0.2757, 0.9257, 0.2588, 0.1737, 0.8854, 0.431, 0.5414, 0.6698, 0.5081, 0.04632, 0.992, 0.1173, 0.8118, -0.06492, 0.5803, 0.4931, 0.4399, 0.7506, 0.0, -0.8046, 0.5938, 0.9081, 0.01673, -0.4185, 0.8581, 0.488, -0.1595, 0.9931, 0.116, -0.01551, 0.9176, 0.2991, -0.2616, 0.9081, 0.01673, -0.4185, 6.839e-08, -0.9997, -0.02273, 0.5436, -0.7583, -0.3599, 0.8118, -0.06492, 0.5803, 0.4931, 0.4399, 0.7506, 0.5886, 0.7023, -0.4004, 0.0928, 0.8789, 0.4679, 0.0, -0.8046, 0.5938, 0.9931, 0.116, -0.01551, 0.9325, -0.1963, -0.3032, 0.8198, -0.2855, -0.4964, 0.9176, 0.2991, -0.2616, 0.9325, -0.1963, -0.3032, 0.5436, -0.7583, -0.3599, 0.5673, -0.7863, -0.2449, 0.8198, -0.2855, -0.4964, 0.8118, -0.06492, 0.5803, 0.9931, 0.116, -0.01551, 0.8581, 0.488, -0.1595, 0.4931, 0.4399, 0.7506, 0.6607, 0.2195, -0.7178, 0.9695, 0.01406, -0.2445, 0.9348, -0.3325, -0.1247, 0.58, -0.3568, -0.7323, 0.9348, -0.3325, -0.1247, 0.9695, 0.01406, -0.2445, 0.7627, 0.2418, 0.5998, 0.8708, -0.4482, -0.2019, -0.1366, 0.9043, 0.4044, 0.7627, 0.2418, 0.5998, 0.5414, 0.6698, 0.5081, 0.1737, 0.8854, 0.431, 0.6608, 0.7409, 0.1204, 0.8287, 0.275, 0.4875, -3.936e-09, -0.978, 0.2086, 0.07312, 0.1574, 0.9848, 0.9871, -0.1597, -0.01256, -0.02973, -0.9885, -0.1481, 0.4007, -0.4832, -0.7785, 0.4884, -0.5922, -0.6409, -0.5095, 0.08955, 0.8558, -2.858e-08, -0.9727, 0.2322, 0.7627, 0.2418, 0.5998, -0.1366, 0.9043, 0.4044, 0.6451, 0.3446, -0.682, -0.3378, 0.9249, -0.1747, 0.5626, -0.7876, 0.2512, 0.57, -0.7271, -0.3826, 0.5899, -0.1147, -0.7993, -0.6258, 0.1948, -0.7553, -0.2362, -0.878, -0.4163, -0.3065, -0.931, 0.1985, 0.2076, -0.967, 0.1478, -0.3065, -0.931, 0.1985, -0.2362, -0.878, -0.4163, -0.07464, -0.9969, 0.02593, 0.3799, -0.9095, -0.1688, 0.57, -0.7271, -0.3826, 0.5626, -0.7876, 0.2512, 0.4566, -0.8837, 0.1026, 0.3995, 0.5072, 0.7636, 0.6652, 0.4895, -0.5638, -0.285, 0.6566, -0.6983, -0.4278, 0.8236, 0.3724, 0.2655, -0.7955, -0.5447, -0.7414, 0.654, -0.1501, -0.5951, -0.5403, 0.5949, -0.5949, -0.6708, -0.4428, -0.7414, 0.654, -0.1501, 0.2655, -0.7955, -0.5447, -0.4278, 0.8236, 0.3724, -0.285, 0.6566, -0.6983, 0.6652, 0.4895, -0.5638, 0.3995, 0.5072, 0.7636, -0.5949, -0.6708, -0.4428, -0.5951, -0.5403, 0.5949, 0.4603, -0.2089, 0.8628, -0.3378, 0.9249, -0.1747, 0.6451, 0.3446, -0.682, 0.904, 0.4047, 0.138, 0.5899, -0.1147, -0.7993, -0.3065, -0.931, 0.1985, 0.5626, -0.7876, 0.2512, -0.3378, 0.9249, -0.1747, 0.8223, -0.5534, -0.1326, 0.5854, 0.191, 0.7879, -1.342e-08, -0.9071, -0.421, 0.641, -0.5906, -0.4901, -0.09463, -0.483, -0.8705, 0.1145, -0.2065, -0.9717, 0.1215, -0.02594, -0.9923, 0.4905, 0.05234, -0.8699, 0.9971, -0.01861, -0.07394, 0.9971, -0.01861, -0.07394, 0.9971, -0.01861, -0.07394, 0.9971, -0.01861, -0.07394, 0.8155, 0.5371, 0.2157, 0.833, 0.3228, 0.4494, 0.7998, 0.5173, 0.3046, 0.6742, 0.5779, 0.46, 0.833, 0.3228, 0.4494, 0.9729, -0.0309, 0.2291, 0.9612, 0.1567, 0.227, 0.7998, 0.5173, 0.3046, 0.9612, 0.1567, 0.227, 0.9729, -0.0309, 0.2291, 0.9823, -0.1635, -0.09163, 0.9959, -0.06182, 0.06649, 0.9959, -0.06182, 0.06649, 0.9823, -0.1635, -0.09163, 0.9515, -0.03473, -0.3056, 0.9891, -0.1475, 0.000325, 0.9699, 0.2354, 0.06239, 0.9046, 0.1203, -0.409, 0.97, 0.1758, -0.168, 0.9838, 0.1795, 0.004482, 0.9699, 0.2354, 0.06239, 0.9891, -0.1475, 0.000325, 0.9515, -0.03473, -0.3056, 0.9046, 0.1203, -0.409, 0.9778, -0.209, -0.01669, 0.7927, 0.5996, 0.1099, 0.8581, 0.488, -0.1595, 0.9176, 0.2991, -0.2616, 0.2098, 0.9748, 0.07542, 0.585, 0.5612, -0.5856, 0.5634, -0.3067, -0.7672, 0.05523, 0.9793, -0.1947, 0.7927, 0.5996, 0.1099, 0.585, 0.5612, -0.5856, 0.2098, 0.9748, 0.07542, 0.8581, 0.488, -0.1595, 0.5886, 0.7023, -0.4004, 0.4931, 0.4399, 0.7506, 0.8581, 0.488, -0.1595, -0.3712, 0.8785, -0.3006, 0.9778, -0.209, -0.01669, 0.9176, 0.2991, -0.2616, 0.9179, -0.3612, -0.1641, -0.8359, -0.3715, 0.404, -0.8359, -0.3715, 0.404, -0.8359, -0.3715, 0.404, -0.8359, -0.3715, 0.404, 0.7762, -0.1864, -0.6023, 0.05523, 0.9793, -0.1947, 0.5634, -0.3067, -0.7672, -3.936e-09, -0.978, 0.2086, 0.8287, 0.275, 0.4875, 0.8708, -0.4482, -0.2019, -0.2725, -0.8605, 0.4304, -0.706, -0.004939, 0.7082, -0.4383, 0.1113, -0.8919, -0.5711, -0.2341, -0.7868, 0.3514, -0.4685, -0.8106, 0.1287, 0.9886, -0.07824, 0.1287, 0.9886, -0.07824, 0.4374, 0.8661, -0.242, 0.1287, 0.9886, -0.07824, 0.9873, 0.09274, 0.1288, 0.4301, -0.8608, 0.2722, -0.5951, -0.5403, 0.5949, -0.7414, 0.654, -0.1501, 0.9873, 0.09274, 0.1288, -0.7414, 0.654, -0.1501, -0.285, 0.6566, -0.6983, 0.8075, 0.3229, 0.4936, 0.8475, 0.2046, 0.4898, 0.8075, 0.3229, 0.4936, -0.285, 0.6566, -0.6983, 0.6652, 0.4895, -0.5638, 0.4301, -0.8608, 0.2722, 0.8475, 0.2046, 0.4898, 0.6652, 0.4895, -0.5638, -0.5951, -0.5403, 0.5949, -0.4531, -0.3466, 0.8213, -0.5949, -0.6708, -0.4428, 0.3995, 0.5072, 0.7636, -0.5606, 0.805, 0.1939, -0.5606, 0.805, 0.1939, 0.3995, 0.5072, 0.7636, -0.4278, 0.8236, 0.3724, -0.5029, 0.4393, -0.7444, -0.9732, -0.04508, -0.2255, -0.5029, 0.4393, -0.7444, -0.4278, 0.8236, 0.3724, 0.2655, -0.7955, -0.5447, -0.4531, -0.3466, 0.8213, -0.9732, -0.04508, -0.2255, 0.2655, -0.7955, -0.5447, -0.5949, -0.6708, -0.4428, -3.02e-08, -0.3276, 0.9448, 0.4356, -0.1628, 0.8853, 0.6608, 0.7409, 0.1204, 0.07312, 0.1574, 0.9848, 0.641, -0.5906, -0.4901, 1.523e-05, 0.3421, -0.9396, -0.06668, -0.09668, -0.9931, 0.8223, -0.5534, -0.1326, 0.9886, -0.145, -0.0411, 0.9886, -0.145, -0.0411, 0.9886, -0.145, -0.0411, 0.9886, -0.145, -0.0411, 0.07065, -0.7714, 0.6324, -0.2985, -0.8485, -0.437, -0.9732, -0.04508, -0.2255, -0.4531, -0.3466, 0.8213, -0.2985, -0.8485, -0.437, 0.917, 0.02621, 0.398, 0.01637, 0.6883, -0.7252, 0.2517, 0.8015, -0.5425, 0.61, -0.6157, 0.4987, -0.04314, 0.4593, 0.8872, 0.4036, -0.08267, 0.9112, 0.4827, -0.6863, 0.5441, 0.8287, 0.275, 0.4875, 0.6608, 0.7409, 0.1204, 0.9871, -0.1597, -0.01256, 0.9871, -0.1597, -0.01256, 0.4298, -0.2836, 0.8573, 0.3624, 0.2351, -0.9019, 0.9871, -0.1597, -0.01256, 0.6608, 0.7409, 0.1204, 0.4298, -0.2836, 0.8573, -0.4979, -0.5456, -0.6741, 0.5395, -0.3376, -0.7713, 0.4298, -0.2836, 0.8573, 0.2954, 0.1899, -0.9363, 0.4356, -0.1628, 0.8853, 0.4827, -0.6863, 0.5441, 0.4036, -0.08267, 0.9112, 0.6608, 0.7409, 0.1204, 0.5395, -0.3376, -0.7713, -0.4979, -0.5456, -0.6741, 0.4827, -0.6863, 0.5441, 0.4356, -0.1628, 0.8853, 0.2923, 0.9351, 0.2006, -0.1011, -0.4112, 0.9059, 0.8057, 0.5869, -0.07982, 0.2923, 0.9351, 0.2006, 0.917, 0.02621, 0.398, 0.61, -0.6157, 0.4987, 0.4827, -0.6863, 0.5441, -0.4979, -0.5456, -0.6741, 0.01637, 0.6883, -0.7252, 0.917, 0.02621, 0.398, -0.4979, -0.5456, -0.6741, 0.2954, 0.1899, -0.9363, 0.02144, 0.9898, 0.141, 0.1838, 0.9663, 0.1801, -0.0002322, 1.0, -0.0069, 0.02144, 0.9898, 0.141, 0.2186, 0.9227, -0.3176, 0.1957, 0.5109, 0.837, 0.7042, -0.3107, 0.6384, 0.6495, -0.3126, -0.6931, -0.9102, 0.4078, -0.07217, -0.9102, 0.4078, -0.07217, -0.9102, 0.4078, -0.07217, -0.9102, 0.4078, -0.07217, -0.1111, -0.03374, -0.9932, -0.1111, -0.03374, -0.9932, -0.1111, -0.03374, -0.9932, -0.1111, -0.03374, -0.9932, -0.1111, -0.03374, -0.9932, -0.1111, -0.03374, -0.9932, 0.8436, 0.4696, -0.2604, 0.8436, 0.4696, -0.2604, 0.8436, 0.4696, -0.2604, 0.8436, 0.4696, -0.2604, 0.1111, 0.03374, 0.9932, 0.1111, 0.03374, 0.9932, 0.1111, 0.03374, 0.9932, 0.1111, 0.03374, 0.9932, 0.1111, 0.03374, 0.9932, 0.1111, 0.03374, 0.9932, 0.03906, -0.993, -0.1112, 0.03906, -0.993, -0.1112, 0.03906, -0.993, -0.1112, 0.03906, -0.993, -0.1112, -0.06274, 0.9821, -0.1775, -0.06274, 0.9821, -0.1775, -0.06274, 0.9821, -0.1775, -0.06274, 0.9821, -0.1775, 0.904, -0.3599, -0.2308, 0.904, -0.3599, -0.2308, 0.904, -0.3599, -0.2308, 0.904, -0.3599, -0.2308, -0.8641, -0.5014, -0.04407, -0.8641, -0.5014, -0.04407, -0.8641, -0.5014, -0.04407, -0.8641, -0.5014, -0.04407, -0.2187, -0.6943, 0.6857, 0.214, 0.4858, 0.8474, 0.1374, 0.4767, 0.8682, -0.464, 0.2973, 0.8345, 0.09193, 0.1496, 0.9845, 0.0, -0.0488, 0.9988, -0.2778, -0.3212, 0.9053, -0.306, 0.9253, 0.2241, -0.8983, -0.1743, 0.4034, -0.2778, -0.3212, 0.9053, -0.4357, -0.1628, 0.8853, -0.4494, -0.3967, -0.8004, -0.904, 0.4047, 0.1381, -0.6496, -0.3125, -0.6931, 0.5711, -0.2341, -0.7868, 0.6502, -0.275, -0.7082, -0.904, 0.4047, 0.1381, -0.4604, -0.2089, 0.8628, -0.7042, -0.3107, 0.6384, -0.6496, -0.3125, -0.6931, -0.4604, -0.2089, 0.8628, 0.3379, 0.9248, -0.1746, -0.5899, -0.1147, -0.7993, 0.2446, -0.8442, 0.4769, -0.4604, -0.2089, 0.8628, 0.2446, -0.8442, 0.4769, -0.3514, -0.4685, -0.8106, -0.7042, -0.3107, 0.6384, -0.306, 0.9253, 0.2241, -0.1957, 0.511, 0.837, -0.706, -0.004939, 0.7082, 0.09193, 0.1496, 0.9845, 0.6502, -0.275, -0.7082, 0.2446, -0.8442, 0.4769, -0.5899, -0.1147, -0.7993, 0.6258, 0.1948, -0.7553, 0.08144, -0.6487, 0.7566, 0.3094, -0.9401, 0.1434, -0.2187, -0.6943, 0.6857, -0.464, 0.2973, 0.8345, -0.306, 0.9253, 0.2241, 0.4087, -0.7493, 0.5211, -0.9574, 0.05405, 0.2836, -0.1957, 0.511, 0.837, -0.917, 0.02621, 0.398, -0.61, -0.6157, 0.4987, -0.0706, -0.7714, 0.6324, 0.2985, -0.8485, -0.437, -0.1824, -0.8177, 0.5461, -0.9529, 0.2545, -0.1651, -0.9838, -0.1691, -0.05897, -0.4272, -0.6887, -0.5859, 0.2446, -0.8442, 0.4769, 0.6502, -0.275, -0.7082, 0.5711, -0.2341, -0.7868, -0.3514, -0.4685, -0.8106, -0.6451, 0.3446, -0.682, -0.904, 0.4047, 0.1381, 0.6502, -0.275, -0.7082, 0.6258, 0.1948, -0.7553, -0.8475, 0.2046, 0.4899, -0.8075, 0.3229, 0.4936, -0.1176, 0.7912, -0.6001, -0.4817, 0.8641, -0.1459, 0.3094, -0.9401, 0.1434, 0.4726, -0.8549, 0.2142, -0.9873, 0.09279, 0.1288, -0.4301, -0.8608, 0.2722, -0.9908, 0.04881, 0.1261, 0.4596, -0.1761, 0.8705, -0.614, -0.205, 0.7622, -0.1565, -0.05989, 0.9859, -0.4272, -0.6887, -0.5859, -0.9838, -0.1691, -0.05897, 0.3094, -0.9401, 0.1434, -0.4301, -0.8608, 0.2722, -0.2187, -0.6943, 0.6857, 0.3094, -0.9401, 0.1434, -0.9838, -0.1691, -0.05897, -0.9529, 0.2545, -0.1651, -0.9577, 0.009266, 0.2878, -0.4817, 0.8641, -0.1459, 0.214, 0.4858, 0.8474, -0.8475, 0.2046, 0.4899, -0.2299, 0.08063, -0.9699, -0.4817, 0.8641, -0.1459, 0.3094, -0.9401, 0.1434, 0.3094, -0.9401, 0.1434, 0.08144, -0.6487, 0.7566, -0.2299, 0.08063, -0.9699, 0.9732, -0.04504, -0.2255, 0.5029, 0.4394, -0.7443, -0.2517, 0.8015, -0.5425, 0.2985, -0.8485, -0.437, -0.9574, 0.05405, 0.2836, -0.4383, 0.1113, -0.8919, 0.5711, -0.2341, -0.7868, -0.6496, -0.3125, -0.6931, -0.8287, 0.275, 0.4875, -0.3446, -0.8647, -0.3655, -0.4883, -0.5923, -0.6409, -0.9871, -0.1597, -0.01261, 0.4596, -0.1761, 0.8705, 0.689, 0.1325, 0.7125, -0.7166, 0.5628, 0.412, -0.614, -0.205, 0.7622, -0.8475, 0.2046, 0.4899, 0.214, 0.4858, 0.8474, -0.2187, -0.6943, 0.6857, -0.4301, -0.8608, 0.2722, -0.7166, 0.5628, 0.412, 0.689, 0.1325, 0.7125, 0.3176, -0.7428, 0.5893, -0.6907, -0.3493, 0.6332, 0.4596, -0.1761, 0.8705, -0.9908, 0.04881, 0.1261, 0.213, -0.8831, -0.4181, 0.689, 0.1325, 0.7125, -0.306, 0.9253, 0.2241, -0.2778, -0.3212, 0.9053, -0.8983, -0.1743, 0.4034, 0.4087, -0.7493, 0.5211, 0.5606, 0.805, 0.194, -0.2016, 0.6305, 0.7496, -0.2517, 0.8015, -0.5425, 0.5029, 0.4394, -0.7443, 0.4531, -0.3466, 0.8213, -0.0706, -0.7714, 0.6324, -0.2016, 0.6305, 0.7496, 0.5606, 0.805, 0.194, -0.2778, -0.3212, 0.9053, 0.0, -0.0488, 0.9988, -3.02e-08, -0.3276, 0.9448, -0.4357, -0.1628, 0.8853, -0.9529, 0.2545, -0.1651, -0.1824, -0.8177, 0.5461, -0.4817, 0.8641, -0.1459, -0.1176, 0.7912, -0.6001, -0.9577, 0.009266, 0.2878, -0.9529, 0.2545, -0.1651, -0.1176, 0.7912, -0.6001, 0.4726, -0.8549, 0.2142, 0.214, 0.4858, 0.8474, -0.4817, 0.8641, -0.1459, -0.2299, 0.08063, -0.9699, 0.1374, 0.4767, 0.8682, 0.1374, 0.4767, 0.8682, -0.2299, 0.08063, -0.9699, 0.08144, -0.6487, 0.7566, -0.464, 0.2973, 0.8345, -0.9838, -0.1691, -0.05897, -0.9577, 0.009266, 0.2878, 0.4726, -0.8549, 0.2142, 0.3094, -0.9401, 0.1434, 0.4726, -0.8549, 0.2142, -0.1176, 0.7912, -0.6001, -0.8075, 0.3229, 0.4936, -0.9873, 0.09279, 0.1288, -0.7478, 0.2815, -0.6013, 0.7672, -0.1377, -0.6265, 0.213, -0.8831, -0.4181, 0.4541, 0.5023, -0.7359, -0.61, -0.6157, 0.4987, 0.0431, 0.4592, 0.8873, -0.2016, 0.6305, 0.7496, -0.0706, -0.7714, 0.6324, -0.8709, -0.4482, -0.2019, -0.2725, -0.8605, 0.4304, -2.858e-08, -0.9727, 0.2322, -0.7627, 0.2418, 0.5998, 0.0431, 0.4592, 0.8873, -0.01638, 0.6883, -0.7252, -0.2517, 0.8015, -0.5425, -0.2016, 0.6305, 0.7496, 0.4541, 0.5023, -0.7359, -0.1565, -0.05989, 0.9859, -0.614, -0.205, 0.7622, -0.7166, 0.5628, 0.412, -0.5626, -0.7876, 0.2512, -0.6907, -0.3493, 0.6332, 0.3176, -0.7428, 0.5893, 0.3065, -0.931, 0.1985, 0.4541, 0.5023, -0.7359, -0.7166, 0.5628, 0.412, -0.6907, -0.3493, 0.6332, -0.7478, 0.2815, -0.6013, 0.2362, -0.878, -0.4163, 0.7672, -0.1377, -0.6265, -0.7478, 0.2815, -0.6013, -0.57, -0.7271, -0.3826, -0.1957, 0.511, 0.837, -0.7042, -0.3107, 0.6384, -0.3514, -0.4685, -0.8106, -0.706, -0.004939, 0.7082, 0.2362, -0.878, -0.4163, -0.57, -0.7271, -0.3826, -0.6451, 0.3446, -0.682, 0.6258, 0.1948, -0.7553, 0.689, 0.1325, 0.7125, 0.213, -0.8831, -0.4181, 0.7672, -0.1377, -0.6265, 0.3176, -0.7428, 0.5893, -0.1565, -0.05989, 0.9859, 0.4541, 0.5023, -0.7359, 0.213, -0.8831, -0.4181, -0.9908, 0.04881, 0.1261, 0.3094, -0.9401, 0.1434, -0.4817, 0.8641, -0.1459, -0.1824, -0.8177, 0.5461, -0.4272, -0.6887, -0.5859, -0.5634, -0.3067, -0.7672, -0.6434, -0.4259, -0.6361, -0.9179, -0.3612, -0.1642, -0.9778, -0.209, -0.01669, -0.9931, 0.116, -0.01551, -0.9325, -0.1963, -0.3032, -0.5435, -0.7583, -0.36, -0.8118, -0.06489, 0.5803, -0.3913, 0.7668, -0.5087, -0.8651, -0.3993, -0.3035, -0.9179, -0.3612, -0.1642, -0.6434, -0.4259, -0.6361, 0.0, 0.9898, -0.1423, -0.5802, 0.6756, 0.455, -0.5886, 0.7023, -0.4004, 0.0928, 0.8789, 0.4679, -0.5802, 0.6756, 0.455, -0.9626, 0.2699, 0.02228, -0.8581, 0.488, -0.1595, 6.839e-08, -0.9997, -0.02273, -0.5435, -0.7583, -0.36, -0.4506, -0.8027, 0.3906, 0.2, -0.9538, 0.2242, 0.1366, 0.9043, 0.4044, -0.5095, 0.08955, 0.8558, 0.2, -0.9538, 0.2242, -0.4506, -0.8027, 0.3906, -0.8651, -0.3993, -0.3035, -0.8985, -0.3702, 0.2359, -0.9075, -0.401, 0.1249, -0.9179, -0.3612, -0.1642, -0.2757, 0.9258, 0.2588, -0.04637, 0.992, 0.1173, -0.5414, 0.6698, 0.5081, -0.1738, 0.8854, 0.431, -0.8118, -0.06489, 0.5803, 0.9081, 0.01673, -0.4185, 0.0, -0.8046, 0.5938, -0.4931, 0.4399, 0.7506, -0.8581, 0.488, -0.1595, -0.9176, 0.2991, -0.2616, -0.9931, 0.116, -0.01551, 0.9081, 0.01673, -0.4185, -0.8118, -0.06489, 0.5803, -0.5435, -0.7583, -0.36, 6.839e-08, -0.9997, -0.02273, -0.4931, 0.4399, 0.7506, 0.0, -0.8046, 0.5938, 0.0928, 0.8789, 0.4679, -0.5886, 0.7023, -0.4004, -0.9931, 0.116, -0.01551, -0.9176, 0.2991, -0.2616, -0.8198, -0.2855, -0.4964, -0.9325, -0.1963, -0.3032, -0.9325, -0.1963, -0.3032, -0.8198, -0.2855, -0.4964, -0.5673, -0.7863, -0.2449, -0.5435, -0.7583, -0.36, -0.8118, -0.06489, 0.5803, -0.4931, 0.4399, 0.7506, -0.8581, 0.488, -0.1595, -0.9931, 0.116, -0.01551, -0.6607, 0.2195, -0.7178, -0.58, -0.3568, -0.7324, -0.9349, -0.3324, -0.1247, -0.9695, 0.01406, -0.2445, -0.9349, -0.3324, -0.1247, -0.8709, -0.4482, -0.2019, -0.7627, 0.2418, 0.5998, -0.9695, 0.01406, -0.2445, 0.1366, 0.9043, 0.4044, -0.1738, 0.8854, 0.431, -0.5414, 0.6698, 0.5081, -0.7627, 0.2418, 0.5998, -0.6608, 0.7409, 0.1204, 0.07312, 0.1574, 0.9848, -3.936e-09, -0.978, 0.2086, -0.8287, 0.275, 0.4875, -0.9871, -0.1597, -0.01261, -0.4883, -0.5923, -0.6409, -0.4007, -0.4832, -0.7785, 0.02969, -0.9885, -0.1481, -0.5095, 0.08955, 0.8558, 0.1366, 0.9043, 0.4044, -0.7627, 0.2418, 0.5998, -2.858e-08, -0.9727, 0.2322, -0.6451, 0.3446, -0.682, -0.57, -0.7271, -0.3826, -0.5626, -0.7876, 0.2512, 0.3379, 0.9248, -0.1746, -0.5899, -0.1147, -0.7993, 0.3065, -0.931, 0.1985, 0.2362, -0.878, -0.4163, 0.6258, 0.1948, -0.7553, -0.2076, -0.967, 0.1478, 0.07468, -0.9969, 0.02591, 0.2362, -0.878, -0.4163, 0.3065, -0.931, 0.1985, -0.3799, -0.9095, -0.1688, -0.4566, -0.8837, 0.1026, -0.5626, -0.7876, 0.2512, -0.57, -0.7271, -0.3826, -0.3995, 0.5072, 0.7636, 0.4279, 0.8236, 0.3723, 0.2849, 0.6567, -0.6983, -0.6652, 0.4895, -0.5639, -0.2656, -0.7955, -0.5446, 0.5949, -0.6708, -0.4428, 0.5951, -0.5403, 0.5949, 0.7414, 0.654, -0.1501, 0.7414, 0.654, -0.1501, 0.2849, 0.6567, -0.6983, 0.4279, 0.8236, 0.3723, -0.2656, -0.7955, -0.5446, -0.6652, 0.4895, -0.5639, 0.5951, -0.5403, 0.5949, 0.5949, -0.6708, -0.4428, -0.3995, 0.5072, 0.7636, -0.4604, -0.2089, 0.8628, -0.904, 0.4047, 0.1381, -0.6451, 0.3446, -0.682, 0.3379, 0.9248, -0.1746, -0.5899, -0.1147, -0.7993, 0.3379, 0.9248, -0.1746, -0.5626, -0.7876, 0.2512, 0.3065, -0.931, 0.1985, -0.8223, -0.5534, -0.1326, 0.641, -0.5906, -0.4901, -1.342e-08, -0.9071, -0.421, -0.7362, -0.6641, 0.1305, 0.0946, -0.483, -0.8705, -0.4905, 0.05235, -0.8699, -0.1215, -0.02599, -0.9922, -0.1145, -0.2065, -0.9717, -0.9971, -0.01861, -0.07394, -0.9971, -0.01861, -0.07394, -0.9971, -0.01861, -0.07394, -0.9971, -0.01861, -0.07394, -0.8141, 0.5394, 0.2152, -0.6742, 0.5779, 0.46, -0.7998, 0.5173, 0.3046, -0.833, 0.3228, 0.4494, -0.833, 0.3228, 0.4494, -0.7998, 0.5173, 0.3046, -0.9612, 0.1566, 0.227, -0.9729, -0.0309, 0.2291, -0.9612, 0.1566, 0.227, -0.9959, -0.06185, 0.06644, -0.9823, -0.1635, -0.09163, -0.9729, -0.0309, 0.2291, -0.9959, -0.06185, 0.06644, -0.9891, -0.1475, 0.000277, -0.9515, -0.03473, -0.3056, -0.9823, -0.1635, -0.09163, -0.9699, 0.2354, 0.06234, -0.9837, 0.1795, 0.004429, -0.97, 0.1758, -0.168, -0.9046, 0.1203, -0.409, -0.9699, 0.2354, 0.06234, -0.9046, 0.1203, -0.409, -0.9515, -0.03473, -0.3056, -0.9891, -0.1475, 0.000277, -0.9778, -0.209, -0.01669, -0.9176, 0.2991, -0.2616, -0.8581, 0.488, -0.1595, -0.7927, 0.5996, 0.1099, -0.9626, 0.2699, 0.02228, -0.9894, -0.145, 0.006472, -0.5634, -0.3067, -0.7672, -0.585, 0.5612, -0.5856, -0.7927, 0.5996, 0.1099, -0.8581, 0.488, -0.1595, -0.9626, 0.2699, 0.02228, -0.585, 0.5612, -0.5856, -0.5886, 0.7023, -0.4004, -0.5802, 0.6756, 0.455, -0.8581, 0.488, -0.1595, -0.4931, 0.4399, 0.7506, -0.9778, -0.209, -0.01669, -0.9179, -0.3612, -0.1642, -0.9176, 0.2991, -0.2616, 0.8359, -0.3715, 0.404, 0.8359, -0.3715, 0.404, 0.8359, -0.3715, 0.404, 0.8359, -0.3715, 0.404, -0.6434, -0.4259, -0.6361, -0.5634, -0.3067, -0.7672, -0.9894, -0.145, 0.006472, -3.936e-09, -0.978, 0.2086, -0.2725, -0.8605, 0.4304, -0.8709, -0.4482, -0.2019, -0.8287, 0.275, 0.4875, -0.706, -0.004939, 0.7082, -0.3514, -0.4685, -0.8106, 0.5711, -0.2341, -0.7868, -0.4383, 0.1113, -0.8919, -0.1287, 0.9886, -0.07824, -0.1287, 0.9886, -0.07824, -0.4374, 0.8661, -0.242, -0.1287, 0.9886, -0.07824, -0.9873, 0.09279, 0.1288, 0.7414, 0.654, -0.1501, 0.5951, -0.5403, 0.5949, -0.4301, -0.8608, 0.2722, -0.9873, 0.09279, 0.1288, -0.8075, 0.3229, 0.4936, 0.2849, 0.6567, -0.6983, 0.7414, 0.654, -0.1501, -0.8475, 0.2046, 0.4899, -0.6652, 0.4895, -0.5639, 0.2849, 0.6567, -0.6983, -0.8075, 0.3229, 0.4936, -0.4301, -0.8608, 0.2722, 0.5951, -0.5403, 0.5949, -0.6652, 0.4895, -0.5639, -0.8475, 0.2046, 0.4899, 0.4531, -0.3466, 0.8213, 0.5606, 0.805, 0.194, -0.3995, 0.5072, 0.7636, 0.5949, -0.6708, -0.4428, 0.5606, 0.805, 0.194, 0.5029, 0.4394, -0.7443, 0.4279, 0.8236, 0.3723, -0.3995, 0.5072, 0.7636, 0.9732, -0.04504, -0.2255, -0.2656, -0.7955, -0.5446, 0.4279, 0.8236, 0.3723, 0.5029, 0.4394, -0.7443, 0.4531, -0.3466, 0.8213, 0.5949, -0.6708, -0.4428, -0.2656, -0.7955, -0.5446, 0.9732, -0.04504, -0.2255, -3.02e-08, -0.3276, 0.9448, 0.07312, 0.1574, 0.9848, -0.6608, 0.7409, 0.1204, -0.4357, -0.1628, 0.8853, 0.641, -0.5906, -0.4901, -0.8223, -0.5534, -0.1326, 0.06663, -0.09667, -0.9931, 1.523e-05, 0.3421, -0.9396, -0.9886, -0.145, -0.0411, -0.9886, -0.145, -0.0411, -0.9886, -0.145, -0.0411, -0.9886, -0.145, -0.0411, -0.0706, -0.7714, 0.6324, 0.4531, -0.3466, 0.8213, 0.9732, -0.04504, -0.2255, 0.2985, -0.8485, -0.437, 0.2985, -0.8485, -0.437, -0.2517, 0.8015, -0.5425, -0.01638, 0.6883, -0.7252, -0.917, 0.02621, 0.398, -0.61, -0.6157, 0.4987, -0.4827, -0.6863, 0.5441, -0.4036, -0.08267, 0.9112, 0.0431, 0.4592, 0.8873, -0.8287, 0.275, 0.4875, -0.9871, -0.1597, -0.01261, -0.6608, 0.7409, 0.1204, -0.9871, -0.1597, -0.01261, -0.1747, 0.4085, -0.8959, 0.6123, 0.2457, 0.7514, -0.9871, -0.1597, -0.01261, 0.6123, 0.2457, 0.7514, -0.6608, 0.7409, 0.1204, 0.4979, -0.5457, -0.674, -0.2954, 0.1899, -0.9363, 0.6123, 0.2457, 0.7514, -0.4494, -0.3967, -0.8004, -0.4357, -0.1628, 0.8853, -0.6608, 0.7409, 0.1204, -0.4036, -0.08267, 0.9112, -0.4827, -0.6863, 0.5441, -0.4494, -0.3967, -0.8004, -0.4357, -0.1628, 0.8853, -0.4827, -0.6863, 0.5441, 0.4979, -0.5457, -0.674, -0.2923, 0.9351, 0.2006, -0.2923, 0.9351, 0.2006, -0.8057, 0.5869, -0.07985, 0.1011, -0.4112, 0.9059, -0.917, 0.02621, 0.398, 0.4979, -0.5457, -0.674, -0.4827, -0.6863, 0.5441, -0.61, -0.6157, 0.4987, -0.01638, 0.6883, -0.7252, -0.2954, 0.1899, -0.9363, 0.4979, -0.5457, -0.674, -0.917, 0.02621, 0.398, -0.02144, 0.9898, 0.141, -0.02144, 0.9898, 0.141, 0.0002318, 1.0, -0.006851, -0.1837, 0.9663, 0.1801, -0.9574, 0.05405, 0.2836, -0.6496, -0.3125, -0.6931, -0.7042, -0.3107, 0.6384, -0.1957, 0.511, 0.837, 0.9102, 0.4078, -0.07217, 0.9102, 0.4078, -0.07217, 0.9102, 0.4078, -0.07217, 0.9102, 0.4078, -0.07217, 0.1111, -0.03374, -0.9932, 0.1111, -0.03374, -0.9932, 0.1111, -0.03374, -0.9932, 0.1111, -0.03374, -0.9932, 0.1111, -0.03374, -0.9932, 0.1111, -0.03374, -0.9932, -0.8436, 0.4696, -0.2604, -0.8436, 0.4696, -0.2604, -0.8436, 0.4696, -0.2604, -0.8436, 0.4696, -0.2604, -0.1111, 0.03374, 0.9932, -0.1111, 0.03374, 0.9932, -0.1111, 0.03374, 0.9932, -0.1111, 0.03374, 0.9932, -0.1111, 0.03374, 0.9932, -0.1111, 0.03374, 0.9932, -0.03906, -0.993, -0.1112, -0.03906, -0.993, -0.1112, -0.03906, -0.993, -0.1112, -0.03906, -0.993, -0.1112, 0.06274, 0.9821, -0.1775, 0.06274, 0.9821, -0.1775, 0.06274, 0.9821, -0.1775, 0.06274, 0.9821, -0.1775, -0.904, -0.3599, -0.2308, -0.904, -0.3599, -0.2308, -0.904, -0.3599, -0.2308, -0.904, -0.3599, -0.2308, 0.8641, -0.5014, -0.04407, 0.8641, -0.5014, -0.04407, 0.8641, -0.5014, -0.04407, 0.8641, -0.5014, -0.04407, -0.3712, 0.8785, -0.3006, -0.5802, 0.6756, 0.455, 0.0, 0.9898, -0.1423, 0.2098, 0.9748, 0.07542, -0.9626, 0.2699, 0.02228, -0.5802, 0.6756, 0.455, -0.3712, 0.8785, -0.3006, 0.05523, 0.9793, -0.1947, -0.9894, -0.145, 0.006472, -0.9626, 0.2699, 0.02228, 0.2098, 0.9748, 0.07542, 0.7762, -0.1864, -0.6023, -0.6434, -0.4259, -0.6361, -0.9894, -0.145, 0.006472, 0.05523, 0.9793, -0.1947, 0.7762, -0.1864, -0.6023, 0.3913, 0.7668, -0.5087, -0.3913, 0.7668, -0.5087, -0.6434, -0.4259, -0.6361, 0.0, 0.7806, -0.625, 0.0, 0.7806, -0.625, -0.3913, 0.7668, -0.5087, 0.3913, 0.7668, -0.5087, 0.0, 0.7806, -0.625, 0.0, -0.428, -0.9038, 0.0, -0.428, -0.9038, 0.0, 0.7806, -0.625, 0.3624, 0.2351, -0.9019, -0.1747, 0.4085, -0.8959, 0.0, -0.428, -0.9038, 0.0, -0.428, -0.9038, 0.3624, 0.2351, -0.9019, 0.4298, -0.2836, 0.8573, 0.6123, 0.2457, 0.7514, -0.1747, 0.4085, -0.8959, 0.5395, -0.3376, -0.7713, -0.4494, -0.3967, -0.8004, 0.6123, 0.2457, 0.7514, 0.4298, -0.2836, 0.8573, 0.5395, -0.3376, -0.7713, 0.3566, 0.7096, -0.6076, -0.8983, -0.1743, 0.4034, -0.4494, -0.3967, -0.8004, 0.0806, -0.09042, 0.9926, 0.4087, -0.7493, 0.5211, -0.8983, -0.1743, 0.4034, 0.3566, 0.7096, -0.6076, 0.0806, -0.09042, 0.9926, 0.2186, 0.9227, -0.3176, -0.9574, 0.05405, 0.2836, 0.4087, -0.7493, 0.5211, 0.2186, 0.9227, -0.3176, -0.4383, 0.1113, -0.8919, -0.9574, 0.05405, 0.2836, -1.342e-08, -0.9071, -0.421, -1.54e-08, 0.09976, 0.995, -0.05308, 0.09962, 0.9936, -0.05308, 0.09962, 0.9936, -0.7362, -0.6641, 0.1305, -1.342e-08, -0.9071, -0.421, 0.5854, 0.191, 0.7879, 0.05308, 0.09962, 0.9936, 0.05308, 0.09962, 0.9936, -1.54e-08, 0.09976, 0.995])] * 3)])

# ---- objects
ob_light = bpy.data.objects.new('Light', light_light)
ob_camera = bpy.data.objects.new('Camera', cam_camera)
ob_spaceman_sketchfab = bpy.data.objects.new('SpaceMan_Sketchfab', me_spaceman_data_001)

# ---- transforms, parenting, visibility, modifiers, constraints
ob_light.location = (4.076, 1.005, 5.904)
ob_light.rotation_euler = (0.6503, 0.05522, 1.866)
ob_light.lock_rotations_4d = False
ob_light.empty_display_type = 'ARROWS'
ob_light.color = (0.0, 0.0, 0.0, 0.0)
ob_light.lineart.crease_threshold = 0.0
ob_camera.location = (7.359, -6.926, 4.958)
ob_camera.rotation_euler = (1.109, 0.0, 0.8149)
ob_camera.lock_rotations_4d = False
ob_camera.empty_display_type = 'ARROWS'
ob_camera.color = (0.0, 0.0, 0.0, 0.0)
ob_camera.display_type = 'WIRE'
ob_camera.lineart.crease_threshold = 0.0
ob_spaceman_sketchfab.location = (0.0, 0.0, 0.0)
ob_spaceman_sketchfab.rotation_euler = (1.571, -0.0, 0.0)
ob_spaceman_sketchfab.scale = (0.01, 0.01, 0.01)
ob_spaceman_sketchfab.color = (0.8, 0.8, 0.8, 1.0)

# ---- collection membership
col_collection.objects.link(ob_light)
col_collection.objects.link(ob_camera)
col_collection.objects.link(ob_spaceman_sketchfab)

# ---- scene / render settings (as saved in the file)
scene.camera = ob_camera
scene.frame_start = 1; scene.frame_end = 250; scene.frame_set(1)
scene.render.engine = 'BLENDER_EEVEE_NEXT'
scene.render.fps = 30
bpy.context.view_layer.update()
